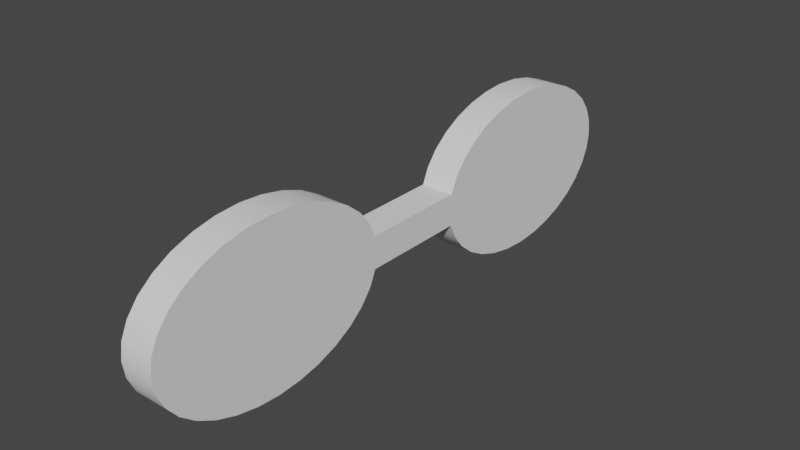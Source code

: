 # Source: MatrixBrille.blend  (saved by Blender 2.83.18; exported with 4.5.12 LTS)
import bpy
from mathutils import Matrix  # noqa: F401  (used for matrix-valued properties, if any)

bpy.ops.wm.read_factory_settings(use_empty=True)
scene = bpy.context.scene
scene.name = 'Scene'

# ---- collections
col_collection = bpy.data.collections.new('Collection'); scene.collection.children.link(col_collection)

# ---- world
world_world = bpy.data.worlds.new('World'); scene.world = world_world
world_world.use_nodes = True; world_world.node_tree.nodes.clear()
_N = world_world.node_tree.nodes; _L = world_world.node_tree.links
n0 = _N.new('ShaderNodeOutputWorld'); n0.name = 'World Output'; n0.location = (300, 300)
n1 = _N.new('ShaderNodeBackground'); n1.name = 'Background'; n1.location = (10, 300)
n1.inputs[0].default_value = (0.05088, 0.05088, 0.05088, 1.0)
_L.new(n1.outputs[0], n0.inputs[0])
n0.is_active_output = True
world_world.color = (0.05088, 0.05088, 0.05088)
world_world.use_sun_shadow = False
world_world.sun_shadow_jitter_overblur = 0.0

# ---- meshes
me_circle_002 = bpy.data.meshes.new('Circle.002')
me_circle_002.from_pydata([(-0.01549, 0.0374, -0.2171), (-0.0374, -0.01549, -0.2171), (-0.03366, -0.02249, -0.2171), (-0.02249, -0.03366, -0.2171), (-0.01549, -0.0374, -0.2171), (0.007898, -0.03971, -0.2171), (0.01549, -0.0374, -0.2171), (0.02249, -0.03366, -0.2171), (0.03366, -0.02249, -0.2171), (0.0374, -0.01549, -0.2171), (0.03971, -0.007898, -0.2171), (0.03366, 0.02249, -0.2171), (0.02863, 0.02863, -0.2171), (-0.01329, 0.03209, -0.3108), (-0.0193, 0.02888, -0.3108), (-0.02456, 0.02456, -0.3108), (-0.02888, 0.0193, -0.3108), (-0.03209, 0.01329, -0.3108), (-0.02888, -0.0193, -0.3108), (-8.126e-08, -0.03474, -0.3108), (0.006777, -0.03407, -0.3108), (0.01329, -0.03209, -0.3108), (0.02888, -0.0193, -0.3108), (0.02456, 0.02456, -0.3108), (0.0193, 0.02888, -0.3108), (0.01329, 0.03209, -0.3108), (0.006777, 0.03407, -0.3108), (-0.5043, 0.1776, -0.2171), (-0.539, 0.1741, -0.2171), (-0.5723, 0.164, -0.2171), (-0.6299, 0.1255, -0.2171), (-0.652, 0.09864, -0.2171), (-0.6684, 0.06795, -0.2171), (-0.6785, -0.03464, -0.2171), (-0.652, -0.09864, -0.2171), (-0.539, -0.1741, -0.2171), (-0.4697, -0.1741, -0.2171), (-0.4364, -0.164, -0.2171), (-0.4057, -0.1476, -0.2171), (-0.3788, -0.1255, -0.2171), (-0.3567, -0.09864, -0.2171), (-0.3302, 0.03464, -0.2171), (-0.3567, 0.09864, -0.2171), (-0.4364, 0.164, -0.2171), (-0.4697, 0.1741, -0.2171), (-0.5043, 0.04304, -0.3108), (-0.5283, 0.03578, -0.3108), (-0.5348, 0.03043, -0.3108), (-0.5474, 1.536e-08, -0.3108), (-0.5127, -0.04221, -0.3108), (-0.4641, -0.01478, -0.3108), (-0.4646, 0.01647, -0.3108), (-0.4739, 0.03043, -0.3108), (-0.4879, 0.03976, -0.3108), (-0.496, 0.04221, -0.3108), (-0.007898, 0.03971, -0.2171), (-2.936e-08, 0.04048, -0.2171), (-0.02249, 0.03366, -0.2171), (-0.02863, 0.02863, -0.2171), (-0.03366, 0.02249, -0.2171), (-0.0374, 0.01549, -0.2171), (-0.03773, 0.0144, -0.2171), (-0.03201, 0.01356, -0.3108), (-0.4641, 0.01478, -0.3108), (-0.03201, -0.01356, -0.3108), (-0.03773, -0.0144, -0.2171), (-0.02863, -0.02863, -0.2171), (-0.007898, -0.03971, -0.2171), (-4.416e-08, -0.04048, -0.2171), (0.02863, -0.02863, -0.2171), (0.04048, 2.665e-08, -0.2171), (0.03971, 0.007898, -0.2171), (0.0374, 0.01549, -0.2171), (0.02249, 0.03366, -0.2171), (0.01549, 0.0374, -0.2171), (0.007898, 0.03971, -0.2171), (-0.006777, 0.03407, -0.3108), (-1.453e-08, 0.03474, -0.3108), (-0.03209, -0.01329, -0.3108), (-0.02456, -0.02456, -0.3108), (-0.0193, -0.02888, -0.3108), (-0.01329, -0.03209, -0.3108), (-0.006777, -0.03407, -0.3108), (0.0193, -0.02888, -0.3108), (0.02456, -0.02456, -0.3108), (0.03209, -0.01329, -0.3108), (0.03407, -0.006777, -0.3108), (0.03474, 3.564e-08, -0.3108), (0.03407, 0.006777, -0.3108), (0.03209, 0.01329, -0.3108), (0.02888, 0.0193, -0.3108), (-0.3302, -0.03464, -0.2171), (-0.603, 0.1476, -0.2171), (-0.6785, 0.03464, -0.2171), (-0.6819, 5.751e-08, -0.2171), (-0.6684, -0.06795, -0.2171), (-0.6299, -0.1255, -0.2171), (-0.603, -0.1476, -0.2171), (-0.5723, -0.164, -0.2171), (-0.5043, -0.1776, -0.2171), (-0.3403, -0.06795, -0.2171), (-0.3403, 0.06795, -0.2171), (-0.3788, 0.1255, -0.2171), (-0.4057, 0.1476, -0.2171), (-0.5127, 0.04221, -0.3108), (-0.5208, 0.03976, -0.3108), (-0.5401, 0.02391, -0.3108), (-0.5441, 0.01647, -0.3108), (-0.5466, 0.008396, -0.3108), (-0.5466, -0.008396, -0.3108), (-0.5441, -0.01647, -0.3108), (-0.5401, -0.02391, -0.3108), (-0.5348, -0.03043, -0.3108), (-0.5283, -0.03578, -0.3108), (-0.5208, -0.03976, -0.3108), (-0.5043, -0.04304, -0.3108), (-0.496, -0.04221, -0.3108), (-0.4879, -0.03976, -0.3108), (-0.4804, -0.03578, -0.3108), (-0.4739, -0.03043, -0.3108), (-0.4686, -0.02391, -0.3108), (-0.4646, -0.01647, -0.3108), (-0.4686, 0.02391, -0.3108), (-0.4804, 0.03578, -0.3108), (-0.5117, 0.03688, -0.2171), (-0.5043, 0.0376, -0.2171), (-0.5187, 0.03474, -0.2171), (-0.5252, 0.03126, -0.2171), (-0.5309, 0.02659, -0.2171), (-0.5356, 0.02089, -0.2171), (-0.5391, 0.01439, -0.2171), (-0.5412, 0.007335, -0.2171), (-0.5419, -1.038e-07, -0.2171), (-0.5412, -0.007335, -0.2171), (-0.5391, -0.01439, -0.2171), (-0.5356, -0.02089, -0.2171), (-0.5309, -0.02659, -0.2171), (-0.5252, -0.03126, -0.2171), (-0.5187, -0.03474, -0.2171), (-0.5117, -0.03688, -0.2171), (-0.5043, -0.0376, -0.2171), (-0.497, -0.03688, -0.2171), (-0.49, -0.03474, -0.2171), (-0.4835, -0.03126, -0.2171), (-0.4778, -0.02659, -0.2171), (-0.4731, -0.02089, -0.2171), (-0.4696, -0.01439, -0.2171), (-0.4696, 0.01439, -0.2171), (-0.4695, -0.01398, -0.2171), (-0.4695, 0.01398, -0.2171), (-0.4731, 0.02089, -0.2171), (-0.4778, 0.02659, -0.2171), (-0.4835, 0.03126, -0.2171), (-0.49, 0.03474, -0.2171), (-0.497, 0.03688, -0.2171), (-0.5286, 0.1221, -0.2171), (-0.5043, 0.1245, -0.2171), (-0.552, 0.115, -0.2171), (-0.5735, 0.1035, -0.2171), (-0.5924, 0.08804, -0.2171), (-0.6079, 0.06917, -0.2171), (-0.6194, 0.04765, -0.2171), (-0.6265, 0.02429, -0.2171), (-0.6289, 1.204e-08, -0.2171), (-0.6265, -0.02429, -0.2171), (-0.6194, -0.04765, -0.2171), (-0.6079, -0.06917, -0.2171), (-0.5924, -0.08804, -0.2171), (-0.5735, -0.1035, -0.2171), (-0.552, -0.115, -0.2171), (-0.5286, -0.1221, -0.2171), (-0.5043, -0.1245, -0.2171), (-0.4801, -0.1221, -0.2171), (-0.4567, -0.115, -0.2171), (-0.4352, -0.1035, -0.2171), (-0.4163, -0.08804, -0.2171), (-0.4008, -0.06917, -0.2171), (-0.3893, -0.04765, -0.2171), (-0.383, -0.02681, -0.2171), (-0.3893, 0.04765, -0.2171), (-0.383, 0.02681, -0.2171), (-0.4008, 0.06917, -0.2171), (-0.4163, 0.08804, -0.2171), (-0.4352, 0.1035, -0.2171), (-0.4567, 0.115, -0.2171), (-0.4801, 0.1221, -0.2171), (-0.03464, 0.1741, -0.2171), (-9.524e-08, 0.1776, -0.2171), (-0.1255, 0.1255, -0.2171), (-0.09864, 0.1476, -0.2171), (-0.1476, 0.09864, -0.2171), (-0.164, 0.06795, -0.2171), (-0.1741, 0.03464, -0.2171), (-3.739e-08, -0.1776, -0.2171), (-0.03464, -0.1741, -0.2171), (0.1741, 0.03464, -0.2171), (0.1776, 1.714e-07, -0.2171), (0.164, 0.06795, -0.2171), (0.06795, 0.164, -0.2171), (0.09864, 0.1476, -0.2171), (0.03464, 0.1741, -0.2171), (-0.164, -0.06795, -0.2171), (-0.1741, -0.03464, -0.2171), (-0.1476, -0.09864, -0.2171), (-0.06795, -0.164, -0.2171), (-0.09864, -0.1476, -0.2171), (0.06795, -0.164, -0.2171), (0.03464, -0.1741, -0.2171), (0.09864, -0.1476, -0.2171), (0.164, -0.06795, -0.2171), (0.1476, -0.09864, -0.2171), (0.1741, -0.03464, -0.2171), (0.1255, 0.1255, -0.2171), (0.1476, 0.09864, -0.2171), (-0.06795, 0.164, -0.2171), (-0.1255, -0.1255, -0.2171), (0.1255, -0.1255, -0.2171), (-0.02532, 0.1273, -0.2171), (-7.145e-08, 0.1298, -0.2171), (-0.09176, 0.09176, -0.2171), (-0.07209, 0.1079, -0.2171), (-0.1079, 0.07209, -0.2171), (-0.1199, 0.04966, -0.2171), (-0.1266, 0.02758, -0.2171), (-3.739e-08, -0.1298, -0.2171), (-0.02532, -0.1273, -0.2171), (0.1273, 0.02532, -0.2171), (0.1298, 1.296e-07, -0.2171), (0.1199, 0.04966, -0.2171), (0.04966, 0.1199, -0.2171), (0.07209, 0.1079, -0.2171), (0.02532, 0.1273, -0.2171), (-0.1199, -0.04966, -0.2171), (-0.1266, -0.02758, -0.2171), (-0.1079, -0.07209, -0.2171), (-0.04966, -0.1199, -0.2171), (-0.07209, -0.1079, -0.2171), (0.04966, -0.1199, -0.2171), (0.02532, -0.1273, -0.2171), (0.07209, -0.1079, -0.2171), (0.1199, -0.04966, -0.2171), (0.1079, -0.07209, -0.2171), (0.1273, -0.02532, -0.2171), (0.09176, 0.09176, -0.2171), (0.1079, 0.07209, -0.2171), (-0.04966, 0.1199, -0.2171), (-0.09176, -0.09176, -0.2171), (0.09176, -0.09176, -0.2171), (-0.03464, 0.1741, -0.3108), (-9.311e-08, 0.1776, -0.3108), (-0.09864, -0.1476, -0.3108), (-0.1255, -0.1255, -0.3108), (-0.06795, -0.164, -0.3108), (-0.03464, -0.1741, -0.3108), (0.1255, -0.1255, -0.3108), (0.09864, -0.1476, -0.3108), (0.1741, -0.03464, -0.3108), (0.164, -0.06795, -0.3108), (0.1776, 1.673e-07, -0.3108), (0.1741, 0.03464, -0.3108), (0.164, 0.06795, -0.3108), (0.1476, 0.09864, -0.3108), (-0.09864, 0.1476, -0.3108), (-0.06795, 0.164, -0.3108), (-0.1255, 0.1255, -0.3108), (-0.1476, 0.09864, -0.3108), (-0.164, 0.06795, -0.3108), (0.03464, -0.1741, -0.3108), (-3.526e-08, -0.1776, -0.3108), (0.06795, -0.164, -0.3108), (0.09864, 0.1476, -0.3108), (0.1255, 0.1255, -0.3108), (0.06795, 0.164, -0.3108), (0.03464, 0.1741, -0.3108), (-0.1741, 0.03464, -0.3108), (-0.1741, -0.03464, -0.3108), (-0.164, -0.06795, -0.3108), (-0.1476, -0.09864, -0.3108), (0.1476, -0.09864, -0.3108), (-0.02607, 0.1311, -0.3108), (-7.173e-08, 0.1336, -0.3108), (-0.07424, -0.1111, -0.3108), (-0.09449, -0.09449, -0.3108), (-0.05114, -0.1235, -0.3108), (-0.02607, -0.1311, -0.3108), (0.09449, -0.09449, -0.3108), (0.07424, -0.1111, -0.3108), (0.1311, -0.02607, -0.3108), (0.1235, -0.05114, -0.3108), (0.1336, 1.295e-07, -0.3108), (0.1311, 0.02607, -0.3108), (0.1235, 0.05114, -0.3108), (0.1111, 0.07424, -0.3108), (-0.07424, 0.1111, -0.3108), (-0.05114, 0.1235, -0.3108), (-0.09449, 0.09449, -0.3108), (-0.1111, 0.07424, -0.3108), (-0.1235, 0.05114, -0.3108), (0.02607, -0.1311, -0.3108), (-3.46e-08, -0.1336, -0.3108), (0.05114, -0.1235, -0.3108), (0.07424, 0.1111, -0.3108), (0.09449, 0.09449, -0.3108), (0.05113, 0.1235, -0.3108), (0.02607, 0.1311, -0.3108), (-0.1304, 0.02815, -0.3108), (-0.1304, -0.02815, -0.3108), (-0.1235, -0.05114, -0.3108), (-0.1111, -0.07424, -0.3108), (0.1111, -0.07424, -0.3108), (-0.5723, 0.164, -0.3108), (-0.539, 0.1741, -0.3108), (-0.6684, 0.06795, -0.3108), (-0.652, 0.09864, -0.3108), (-0.6785, 0.03464, -0.3108), (-0.6684, -0.06795, -0.3108), (-0.6785, -0.03464, -0.3108), (-0.652, -0.09864, -0.3108), (-0.6299, -0.1255, -0.3108), (-0.603, -0.1476, -0.3108), (-0.5723, -0.164, -0.3108), (-0.4697, -0.1741, -0.3108), (-0.5043, -0.1776, -0.3108), (-0.4364, -0.164, -0.3108), (-0.4057, -0.1476, -0.3108), (-0.3788, -0.1255, -0.3108), (-0.3567, -0.09864, -0.3108), (-0.3403, -0.06795, -0.3108), (-0.3403, 0.06795, -0.3108), (-0.3302, 0.03464, -0.3108), (-0.5043, 0.1776, -0.3108), (-0.4697, 0.1741, -0.3108), (-0.6299, 0.1255, -0.3108), (-0.603, 0.1476, -0.3108), (-0.4364, 0.164, -0.3108), (-0.6819, 5.341e-08, -0.3108), (-0.539, -0.1741, -0.3108), (-0.3302, -0.03464, -0.3108), (-0.3567, 0.09864, -0.3108), (-0.3788, 0.1255, -0.3108), (-0.4057, 0.1476, -0.3108), (-0.5536, 0.119, -0.3108), (-0.5295, 0.1263, -0.3108), (-0.6234, 0.0493, -0.3108), (-0.6115, 0.07157, -0.3108), (-0.6307, 0.02513, -0.3108), (-0.6234, -0.0493, -0.3108), (-0.6307, -0.02513, -0.3108), (-0.6115, -0.07157, -0.3108), (-0.5954, -0.09109, -0.3108), (-0.5759, -0.1071, -0.3108), (-0.5536, -0.119, -0.3108), (-0.4792, -0.1263, -0.3108), (-0.5043, -0.1288, -0.3108), (-0.4551, -0.119, -0.3108), (-0.4328, -0.1071, -0.3108), (-0.4133, -0.09109, -0.3108), (-0.3972, -0.07157, -0.3108), (-0.3853, -0.0493, -0.3108), (-0.3853, 0.0493, -0.3108), (-0.3787, 0.02744, -0.3108), (-0.5043, 0.1288, -0.3108), (-0.4792, 0.1263, -0.3108), (-0.5954, 0.09109, -0.3108), (-0.5759, 0.1071, -0.3108), (-0.4551, 0.119, -0.3108), (-0.6332, 1.182e-08, -0.3108), (-0.5295, -0.1263, -0.3108), (-0.3787, -0.02744, -0.3108), (-0.3972, 0.07157, -0.3108), (-0.4133, 0.09109, -0.3108), (-0.4328, 0.1071, -0.3108), (-0.01261, 0.06337, -0.2171), (-4.462e-08, 0.06461, -0.2171), (-0.04569, 0.04569, -0.2171), (-0.0359, 0.05372, -0.2171), (-0.05372, 0.0359, -0.2171), (-0.0597, 0.02473, -0.2171), (-0.06175, 0.01797, -0.2171), (-4.227e-08, -0.06461, -0.2171), (-0.01261, -0.06337, -0.2171), (0.06337, 0.01261, -0.2171), (0.06461, 5.203e-08, -0.2171), (0.0597, 0.02473, -0.2171), (0.02473, 0.0597, -0.2171), (0.0359, 0.05372, -0.2171), (0.01261, 0.06337, -0.2171), (-0.0597, -0.02473, -0.2171), (-0.06175, -0.01797, -0.2171), (-0.05372, -0.0359, -0.2171), (-0.02473, -0.0597, -0.2171), (-0.0359, -0.05372, -0.2171), (0.02473, -0.0597, -0.2171), (0.01261, -0.06337, -0.2171), (0.0359, -0.05372, -0.2171), (0.0597, -0.02473, -0.2171), (0.05372, -0.0359, -0.2171), (0.06337, -0.01261, -0.2171), (0.04569, 0.04569, -0.2171), (0.05372, 0.0359, -0.2171), (-0.02473, 0.0597, -0.2171), (-0.04569, -0.04569, -0.2171), (0.04569, -0.04569, -0.2171), (-0.5194, 0.07588, -0.2171), (-0.5043, 0.07737, -0.2171), (-0.534, 0.07148, -0.2171), (-0.5473, 0.06433, -0.2171), (-0.5591, 0.05471, -0.2171), (-0.5687, 0.04298, -0.2171), (-0.5758, 0.02961, -0.2171), (-0.5802, 0.01509, -0.2171), (-0.5817, -4.143e-08, -0.2171), (-0.5802, -0.01509, -0.2171), (-0.5758, -0.02961, -0.2171), (-0.5687, -0.04298, -0.2171), (-0.5591, -0.05471, -0.2171), (-0.5473, -0.06433, -0.2171), (-0.534, -0.07148, -0.2171), (-0.5194, -0.07588, -0.2171), (-0.5043, -0.07737, -0.2171), (-0.4893, -0.07588, -0.2171), (-0.4747, -0.07148, -0.2171), (-0.4614, -0.06433, -0.2171), (-0.4496, -0.05471, -0.2171), (-0.44, -0.04298, -0.2171), (-0.4329, -0.02961, -0.2171), (-0.4299, -0.01985, -0.2171), (-0.4329, 0.02961, -0.2171), (-0.4299, 0.01985, -0.2171), (-0.44, 0.04298, -0.2171), (-0.4496, 0.05471, -0.2171), (-0.4614, 0.06433, -0.2171), (-0.4747, 0.07148, -0.2171), (-0.4893, 0.07588, -0.2171), (-0.01429, 0.07185, -0.3108), (-4.756e-08, 0.07326, -0.3108), (-0.0407, -0.06091, -0.3108), (-0.0518, -0.0518, -0.3108), (-0.02803, -0.06768, -0.3108), (-0.01429, -0.07185, -0.3108), (0.0518, -0.0518, -0.3108), (0.0407, -0.06091, -0.3108), (0.07185, -0.01429, -0.3108), (0.06768, -0.02803, -0.3108), (0.07326, 7.688e-08, -0.3108), (0.07185, 0.01429, -0.3108), (0.06768, 0.02803, -0.3108), (0.06091, 0.0407, -0.3108), (-0.0407, 0.06091, -0.3108), (-0.02803, 0.06768, -0.3108), (-0.0518, 0.0518, -0.3108), (-0.06091, 0.0407, -0.3108), (-0.06768, 0.02803, -0.3108), (0.01429, -0.07185, -0.3108), (-5.516e-08, -0.07326, -0.3108), (0.02803, -0.06768, -0.3108), (0.0407, 0.06091, -0.3108), (0.0518, 0.0518, -0.3108), (0.02803, 0.06768, -0.3108), (0.01429, 0.07185, -0.3108), (-0.07035, 0.01924, -0.3108), (-0.07035, -0.01924, -0.3108), (-0.06768, -0.02803, -0.3108), (-0.06091, -0.0407, -0.3108), (0.06091, -0.0407, -0.3108), (-0.5299, 0.0617, -0.3108), (-0.5174, 0.0655, -0.3108), (-0.566, 0.02556, -0.3108), (-0.5599, 0.0371, -0.3108), (-0.5699, 0.01303, -0.3108), (-0.566, -0.02556, -0.3108), (-0.5699, -0.01303, -0.3108), (-0.5599, -0.0371, -0.3108), (-0.5516, -0.04722, -0.3108), (-0.5415, -0.05553, -0.3108), (-0.5299, -0.0617, -0.3108), (-0.4913, -0.0655, -0.3108), (-0.5043, -0.06679, -0.3108), (-0.4788, -0.0617, -0.3108), (-0.4672, -0.05553, -0.3108), (-0.4571, -0.04722, -0.3108), (-0.4488, -0.0371, -0.3108), (-0.4426, -0.02556, -0.3108), (-0.4426, 0.02556, -0.3108), (-0.4404, 0.01829, -0.3108), (-0.5043, 0.06679, -0.3108), (-0.4913, 0.0655, -0.3108), (-0.5516, 0.04722, -0.3108), (-0.5415, 0.05553, -0.3108), (-0.4788, 0.0617, -0.3108), (-0.5711, 1.669e-08, -0.3108), (-0.5174, -0.0655, -0.3108), (-0.4404, -0.01829, -0.3108), (-0.4488, 0.0371, -0.3108), (-0.4571, 0.04722, -0.3108), (-0.4672, 0.05553, -0.3108), (-0.03464, 0.1741, -0.2171), (-9.524e-08, 0.1776, -0.2171), (-0.1255, 0.1255, -0.2171), (-0.09864, 0.1476, -0.2171), (-0.1476, 0.09864, -0.2171), (-0.164, 0.06795, -0.2171), (-0.1741, 0.03464, -0.2171), (-0.1741, 0.03464, -0.2171), (-3.739e-08, -0.1776, -0.2171), (-0.03464, -0.1741, -0.2171), (0.1741, 0.03464, -0.2171), (0.1776, 1.714e-07, -0.2171), (0.164, 0.06795, -0.2171), (0.06795, 0.164, -0.2171), (0.09864, 0.1476, -0.2171), (0.03464, 0.1741, -0.2171), (-0.03464, 0.1741, -0.3108), (-9.311e-08, 0.1776, -0.3108), (-0.09864, -0.1476, -0.3108), (-0.1255, -0.1255, -0.3108), (-0.06795, -0.164, -0.3108), (-0.03464, -0.1741, -0.3108), (0.1255, -0.1255, -0.3108), (0.09864, -0.1476, -0.3108), (0.1741, -0.03464, -0.3108), (0.164, -0.06795, -0.3108), (0.1776, 1.673e-07, -0.3108), (0.1741, 0.03464, -0.3108), (0.164, 0.06795, -0.3108), (0.1476, 0.09864, -0.3108), (-0.5723, 0.164, -0.3108), (-0.539, 0.1741, -0.3108), (-0.6684, 0.06795, -0.3108), (-0.652, 0.09864, -0.3108), (-0.6785, 0.03464, -0.3108), (-0.6684, -0.06795, -0.3108), (-0.6785, -0.03464, -0.3108), (-0.652, -0.09864, -0.3108), (-0.6299, -0.1255, -0.3108), (-0.603, -0.1476, -0.3108), (-0.5723, -0.164, -0.3108), (-0.4697, -0.1741, -0.3108), (-0.5043, -0.1776, -0.3108), (-0.4364, -0.164, -0.3108), (-0.4057, -0.1476, -0.3108), (-0.3788, -0.1255, -0.3108), (-0.3567, -0.09864, -0.3108), (-0.3403, -0.06795, -0.3108), (-0.3403, 0.06795, -0.3108), (-0.3302, 0.03464, -0.3108), (-0.3302, 0.03464, -0.3108), (-0.164, -0.06795, -0.2171), (-0.1741, -0.03464, -0.2171), (-0.1741, -0.03464, -0.2171), (-0.1476, -0.09864, -0.2171), (-0.06795, -0.164, -0.2171), (-0.09864, -0.1476, -0.2171), (0.06795, -0.164, -0.2171), (0.03464, -0.1741, -0.2171), (0.09864, -0.1476, -0.2171), (0.164, -0.06795, -0.2171), (0.1476, -0.09864, -0.2171), (0.1741, -0.03464, -0.2171), (0.1255, 0.1255, -0.2171), (0.1476, 0.09864, -0.2171), (-0.09864, 0.1476, -0.3108), (-0.06795, 0.164, -0.3108), (-0.1255, 0.1255, -0.3108), (-0.1476, 0.09864, -0.3108), (-0.164, 0.06795, -0.3108), (0.03464, -0.1741, -0.3108), (-3.526e-08, -0.1776, -0.3108), (0.06795, -0.164, -0.3108), (0.09864, 0.1476, -0.3108), (0.1255, 0.1255, -0.3108), (0.06795, 0.164, -0.3108), (0.03464, 0.1741, -0.3108), (-0.539, 0.1741, -0.2171), (-0.5043, 0.1776, -0.2171), (-0.5723, 0.164, -0.2171), (-0.4697, 0.1741, -0.2171), (-0.652, 0.09864, -0.2171), (-0.6299, 0.1255, -0.2171), (-0.6684, 0.06795, -0.2171), (-0.4364, -0.164, -0.2171), (-0.4697, -0.1741, -0.2171), (-0.4057, -0.1476, -0.2171), (-0.3788, -0.1255, -0.2171), (-0.3567, -0.09864, -0.2171), (-0.4364, 0.164, -0.2171), (-0.5043, 0.1776, -0.3108), (-0.4697, 0.1741, -0.3108), (-0.6299, 0.1255, -0.3108), (-0.603, 0.1476, -0.3108), (-0.4364, 0.164, -0.3108), (-0.6819, 5.751e-08, -0.2171), (-0.6785, 0.03464, -0.2171), (-0.603, -0.1476, -0.2171), (-0.6299, -0.1255, -0.2171), (-0.5723, -0.164, -0.2171), (-0.3302, -0.03464, -0.2171), (-0.3302, -0.03464, -0.2171), (-0.3403, -0.06795, -0.2171), (-0.4057, 0.1476, -0.2171), (-0.3788, 0.1255, -0.2171), (-0.06795, 0.164, -0.2171), (-0.1741, 0.03464, -0.3108), (-0.1741, 0.03464, -0.3108), (-0.1741, -0.03464, -0.3108), (-0.1741, -0.03464, -0.3108), (-0.3302, -0.03464, -0.3108), (-0.3302, -0.03464, -0.3108), (-0.1255, -0.1255, -0.2171), (0.1255, -0.1255, -0.2171), (-0.164, -0.06795, -0.3108), (-0.1476, -0.09864, -0.3108), (0.1476, -0.09864, -0.3108), (-0.6819, 5.341e-08, -0.3108), (-0.539, -0.1741, -0.3108), (-0.3567, 0.09864, -0.3108), (-0.3788, 0.1255, -0.3108), (-0.4057, 0.1476, -0.3108), (-0.3302, 0.03464, -0.2171), (-0.3302, 0.03464, -0.2171), (-0.603, 0.1476, -0.2171), (-0.6785, -0.03464, -0.2171), (-0.6684, -0.06795, -0.2171), (-0.652, -0.09864, -0.2171), (-0.539, -0.1741, -0.2171), (-0.5043, -0.1776, -0.2171), (-0.3403, 0.06795, -0.2171), (-0.3567, 0.09864, -0.2171), (-0.03201, -0.01356, -0.3108), (-0.03201, 0.01356, -0.3108), (-0.06768, 0.02803, -0.3108), (-0.03209, 0.01329, -0.3108), (-0.07035, -0.01924, -0.3108), (-0.03209, -0.01329, -0.3108)], [], [(17, 628, 633), (551, 552, 514), (496, 497, 513), (559, 560, 261), (505, 551, 516), (601, 496, 512), (510, 559, 570), (504, 505, 253), (499, 601, 562), (509, 510, 270), (554, 504, 268), (498, 499, 262), (511, 509, 272), (553, 554, 566), (500, 498, 563), (497, 511, 572), (555, 553, 568), (501, 500, 265), (609, 555, 519), (502, 501, 565), (557, 609, 518), (603, 604, 606), (557, 612, 521), (597, 549, 503), (209, 521, 520), (547, 548, 605), (507, 558, 520), (550, 547, 610), (506, 507, 522), (608, 550, 611), (508, 506, 259), (552, 608, 515), (560, 508, 524), (135, 148, 131), (110, 50, 112), (595, 593, 319), (573, 574, 586), (600, 627, 338), (624, 595, 536), (575, 573, 527), (599, 600, 616), (99, 624, 614), (92, 575, 526), (585, 599, 340), (581, 99, 322), (578, 92, 589), (576, 585, 590), (580, 581, 321), (577, 578, 588), (574, 576, 587), (582, 580, 539), (579, 577, 529), (583, 582, 324), (592, 579, 528), (584, 583, 541), (591, 592, 314), (584, 326, 543), (621, 591, 613), (598, 543, 607), (95, 621, 532), (623, 95, 531), (594, 623, 317), (101, 619, 545), (593, 594, 534), (627, 101, 544), (337, 275, 202), (192, 602, 546), (155, 156, 27), (157, 155, 28), (158, 157, 29), (159, 158, 620), (160, 159, 30), (160, 31, 32), (162, 161, 32), (162, 93, 94), (164, 163, 94), (164, 33, 622), (166, 165, 622), (167, 166, 34), (168, 167, 96), (168, 97, 98), (169, 98, 35), (171, 170, 35), (172, 171, 625), (172, 36, 37), (174, 173, 37), (174, 38, 39), (175, 39, 40), (176, 40, 100), (178, 177, 100), (180, 178, 597), (180, 618, 626), (181, 179, 626), (181, 42, 102), (183, 182, 102), (184, 183, 103), (184, 43, 44), (156, 185, 44), (404, 156, 155), (405, 403, 155), (405, 157, 158), (407, 406, 158), (408, 407, 159), (408, 160, 161), (409, 161, 162), (411, 410, 162), (412, 411, 163), (412, 164, 165), (414, 413, 165), (415, 414, 166), (416, 415, 167), (416, 168, 169), (418, 417, 169), (419, 418, 170), (420, 419, 171), (420, 172, 173), (422, 421, 173), (423, 422, 174), (423, 175, 176), (425, 424, 176), (426, 425, 177), (428, 180, 179), (429, 427, 179), (429, 181, 182), (431, 430, 182), (432, 431, 183), (432, 184, 185), (404, 433, 185), (428, 426, 178), (6, 65, 68), (218, 187, 186), (220, 189, 188), (221, 219, 188), (221, 190, 191), (223, 222, 191), (224, 225, 194), (226, 227, 196), (226, 195, 197), (229, 230, 199), (229, 198, 200), (218, 231, 200), (233, 549, 201), (232, 201, 203), (236, 205, 204), (238, 207, 206), (239, 237, 206), (241, 210, 556), (242, 240, 556), (244, 213, 212), (245, 217, 186), (245, 214, 189), (234, 203, 215), (236, 246, 215), (225, 235, 204), (238, 224, 193), (247, 239, 208), (241, 247, 216), (242, 211, 196), (244, 228, 197), (230, 243, 212), (233, 223, 503), (372, 373, 218), (374, 375, 220), (376, 374, 219), (376, 221, 222), (378, 377, 222), (379, 380, 225), (381, 382, 227), (381, 226, 228), (384, 385, 230), (386, 384, 229), (373, 386, 231), (388, 233, 232), (389, 387, 232), (390, 391, 236), (393, 238, 237), (394, 392, 237), (396, 241, 240), (397, 395, 240), (399, 244, 243), (400, 372, 217), (375, 400, 245), (389, 234, 246), (391, 401, 246), (390, 235, 225), (393, 379, 224), (394, 239, 247), (396, 402, 247), (397, 242, 227), (399, 383, 228), (385, 398, 243), (388, 378, 223), (280, 279, 248), (282, 281, 250), (281, 283, 252), (284, 517, 252), (286, 285, 254), (287, 256, 257), (287, 289, 258), (290, 523, 258), (290, 291, 260), (292, 525, 260), (293, 561, 263), (293, 295, 264), (296, 564, 264), (296, 297, 266), (298, 267, 567), (298, 300, 269), (301, 569, 271), (303, 571, 569), (303, 304, 273), (279, 294, 263), (305, 603, 266), (306, 604, 603), (306, 307, 276), (307, 308, 277), (308, 282, 251), (284, 299, 567), (286, 255, 269), (309, 278, 254), (309, 288, 257), (292, 302, 271), (280, 249, 273), (435, 434, 279), (437, 436, 281), (436, 438, 283), (439, 284, 283), (441, 440, 285), (442, 287, 288), (442, 444, 289), (445, 290, 289), (445, 446, 291), (447, 292, 291), (449, 448, 293), (448, 450, 295), (451, 296, 295), (451, 630, 297), (454, 453, 298), (453, 455, 300), (456, 301, 302), (456, 458, 303), (458, 459, 304), (449, 294, 279), (460, 305, 297), (632, 306, 305), (632, 462, 307), (462, 463, 308), (463, 437, 282), (439, 454, 299), (441, 286, 300), (440, 464, 309), (464, 443, 288), (447, 457, 302), (435, 280, 304), (342, 341, 310), (344, 343, 312), (345, 530, 312), (347, 346, 315), (348, 533, 315), (348, 349, 318), (350, 535, 318), (350, 351, 320), (352, 537, 538), (352, 354, 323), (355, 540, 323), (355, 356, 325), (357, 542, 325), (357, 358, 327), (360, 359, 328), (362, 361, 330), (364, 363, 332), (365, 362, 331), (361, 342, 311), (341, 364, 333), (344, 313, 332), (345, 366, 335), (347, 316, 335), (367, 336, 320), (353, 538, 336), (368, 606, 327), (368, 360, 329), (369, 615, 328), (369, 370, 339), (371, 617, 339), (371, 365, 334), (466, 465, 341), (468, 467, 343), (469, 345, 343), (470, 346, 347), (472, 348, 346), (472, 473, 349), (473, 474, 350), (474, 475, 351), (477, 476, 352), (476, 478, 354), (479, 355, 354), (479, 480, 356), (481, 357, 356), (481, 482, 358), (484, 483, 359), (485, 361, 362), (488, 487, 363), (489, 486, 362), (485, 466, 342), (488, 364, 341), (468, 344, 363), (469, 490, 366), (490, 471, 347), (491, 367, 351), (491, 477, 353), (492, 368, 358), (492, 484, 360), (483, 493, 369), (493, 494, 370), (495, 371, 370), (489, 365, 371), (56, 373, 372), (58, 57, 375), (59, 58, 374), (59, 376, 377), (61, 60, 377), (68, 67, 380), (71, 70, 382), (71, 381, 383), (73, 385, 384), (75, 74, 384), (56, 75, 386), (65, 388, 387), (2, 1, 387), (4, 3, 391), (5, 393, 392), (7, 6, 392), (8, 396, 395), (10, 9, 395), (11, 399, 398), (0, 55, 372), (0, 400, 375), (2, 389, 401), (3, 66, 401), (67, 4, 390), (68, 379, 393), (7, 394, 402), (8, 69, 402), (10, 397, 382), (11, 72, 383), (73, 12, 398), (61, 378, 388), (125, 404, 403), (126, 124, 403), (126, 405, 406), (128, 127, 406), (129, 128, 407), (129, 408, 409), (131, 130, 409), (132, 131, 410), (133, 132, 411), (133, 412, 413), (135, 134, 413), (136, 135, 414), (137, 136, 415), (137, 416, 417), (139, 138, 417), (140, 139, 418), (141, 140, 419), (141, 420, 421), (142, 421, 422), (144, 143, 422), (145, 144, 423), (145, 424, 425), (148, 146, 425), (149, 428, 427), (150, 147, 427), (150, 429, 430), (152, 151, 430), (153, 152, 431), (153, 432, 433), (125, 154, 433), (149, 148, 426), (77, 76, 434), (80, 436, 437), (80, 81, 438), (82, 439, 438), (83, 84, 440), (86, 442, 443), (86, 87, 444), (88, 445, 444), (88, 89, 446), (90, 447, 446), (14, 448, 449), (14, 15, 450), (15, 16, 451), (16, 631, 630), (20, 453, 454), (20, 21, 455), (24, 456, 457), (24, 25, 458), (25, 26, 459), (13, 449, 434), (62, 460, 630), (64, 632, 460), (78, 462, 632), (18, 463, 462), (18, 79, 437), (82, 19, 454), (83, 441, 455), (22, 464, 440), (22, 85, 443), (90, 23, 457), (77, 435, 459), (105, 465, 466), (106, 107, 467), (107, 108, 469), (110, 470, 471), (110, 111, 472), (112, 473, 472), (112, 113, 474), (113, 114, 475), (115, 116, 476), (116, 117, 478), (118, 479, 478), (118, 119, 480), (120, 481, 480), (120, 121, 482), (63, 51, 483), (45, 485, 486), (47, 487, 488), (53, 54, 486), (45, 104, 466), (105, 46, 488), (47, 106, 468), (48, 490, 469), (48, 109, 471), (49, 491, 475), (49, 115, 477), (50, 492, 482), (50, 63, 484), (51, 122, 493), (52, 494, 493), (123, 495, 494), (123, 53, 489), (77, 26, 76), (76, 26, 13), (13, 631, 14), (14, 631, 15), (15, 631, 16), (24, 26, 25), (90, 88, 23), (23, 88, 24), (88, 90, 89), (86, 88, 87), (22, 88, 85), (85, 88, 86), (83, 22, 84), (20, 83, 21), (82, 20, 19), (80, 20, 81), (81, 20, 82), (18, 78, 79), (79, 78, 80), (20, 80, 83), (83, 80, 22), (24, 13, 26), (24, 631, 13), (22, 631, 88), (88, 631, 24), (78, 631, 80), (80, 631, 22), (17, 629, 628), (551, 514, 516), (496, 513, 512), (559, 261, 570), (505, 516, 253), (601, 512, 562), (510, 570, 270), (504, 253, 268), (499, 562, 262), (509, 270, 272), (554, 268, 566), (498, 262, 563), (511, 272, 572), (553, 566, 568), (500, 563, 265), (497, 572, 513), (555, 568, 519), (501, 265, 565), (609, 519, 518), (502, 565, 274), (557, 518, 612), (603, 606, 329), (557, 521, 209), (597, 503, 618), (209, 520, 558), (547, 605, 610), (507, 520, 522), (550, 610, 611), (506, 522, 259), (608, 611, 515), (508, 259, 524), (552, 515, 514), (560, 524, 261), (126, 127, 124), (124, 127, 125), (125, 153, 154), (153, 149, 152), (152, 149, 151), (151, 149, 150), (150, 149, 147), (149, 131, 148), (148, 145, 146), (145, 148, 144), (144, 148, 143), (143, 148, 142), (142, 148, 141), (141, 139, 140), (139, 137, 138), (137, 135, 136), (135, 131, 134), (134, 131, 133), (133, 131, 132), (131, 127, 130), (130, 127, 129), (129, 127, 128), (125, 149, 153), (127, 131, 149), (141, 148, 139), (139, 148, 137), (137, 148, 135), (127, 149, 125), (45, 63, 104), (104, 63, 105), (105, 47, 46), (47, 107, 106), (107, 48, 108), (48, 110, 109), (110, 112, 111), (112, 114, 113), (114, 50, 49), (49, 50, 115), (115, 50, 116), (116, 50, 117), (117, 50, 118), (118, 50, 119), (119, 50, 120), (120, 50, 121), (50, 110, 63), (114, 112, 50), (63, 122, 51), (122, 63, 52), (52, 63, 123), (123, 63, 53), (53, 63, 54), (54, 63, 45), (105, 63, 47), (47, 63, 107), (107, 63, 48), (48, 63, 110), (595, 319, 536), (573, 586, 527), (600, 338, 616), (624, 536, 614), (575, 527, 526), (599, 616, 340), (99, 614, 322), (92, 526, 589), (585, 340, 590), (581, 322, 321), (578, 589, 588), (576, 590, 587), (580, 321, 539), (577, 588, 529), (574, 587, 586), (582, 539, 324), (579, 529, 528), (583, 324, 541), (592, 528, 314), (584, 541, 326), (591, 314, 613), (584, 543, 598), (621, 613, 532), (598, 607, 596), (95, 532, 531), (623, 531, 317), (594, 317, 534), (101, 545, 544), (593, 534, 319), (627, 544, 338), (337, 202, 91), (192, 546, 41), (155, 27, 28), (157, 28, 29), (158, 29, 620), (159, 620, 30), (160, 30, 31), (160, 32, 161), (162, 32, 93), (162, 94, 163), (164, 94, 33), (164, 622, 165), (166, 622, 34), (167, 34, 96), (168, 96, 97), (168, 98, 169), (169, 35, 170), (171, 35, 625), (172, 625, 36), (172, 37, 173), (174, 37, 38), (174, 39, 175), (175, 40, 176), (176, 100, 177), (178, 100, 597), (180, 597, 618), (180, 626, 179), (181, 626, 42), (181, 102, 182), (183, 102, 103), (184, 103, 43), (184, 44, 185), (156, 44, 27), (404, 155, 403), (405, 155, 157), (405, 158, 406), (407, 158, 159), (408, 159, 160), (408, 161, 409), (409, 162, 410), (411, 162, 163), (412, 163, 164), (412, 165, 413), (414, 165, 166), (415, 166, 167), (416, 167, 168), (416, 169, 417), (418, 169, 170), (419, 170, 171), (420, 171, 172), (420, 173, 421), (422, 173, 174), (423, 174, 175), (423, 176, 424), (425, 176, 177), (426, 177, 178), (428, 179, 427), (429, 179, 181), (429, 182, 430), (431, 182, 183), (432, 183, 184), (432, 185, 433), (404, 185, 156), (428, 178, 180), (0, 61, 55), (55, 61, 56), (56, 74, 75), (74, 12, 73), (12, 72, 11), (72, 70, 71), (70, 9, 10), (9, 69, 8), (69, 6, 7), (6, 68, 5), (68, 65, 67), (67, 65, 4), (4, 65, 3), (3, 65, 66), (66, 65, 2), (2, 65, 1), (65, 70, 61), (61, 59, 60), (59, 61, 58), (58, 61, 57), (57, 61, 0), (56, 61, 74), (74, 61, 12), (12, 61, 72), (72, 61, 70), (70, 65, 9), (9, 65, 69), (69, 65, 6), (218, 186, 217), (220, 188, 219), (221, 188, 190), (221, 191, 222), (223, 191, 503), (224, 194, 193), (226, 196, 195), (226, 197, 228), (229, 199, 198), (229, 200, 231), (218, 200, 187), (233, 201, 232), (232, 203, 234), (236, 204, 235), (238, 206, 237), (239, 206, 208), (241, 556, 240), (242, 556, 211), (244, 212, 243), (245, 186, 214), (245, 189, 220), (234, 215, 246), (236, 215, 205), (225, 204, 194), (238, 193, 207), (247, 208, 216), (241, 216, 210), (242, 196, 227), (244, 197, 213), (230, 212, 199), (233, 503, 549), (372, 218, 217), (374, 220, 219), (376, 219, 221), (376, 222, 377), (378, 222, 223), (379, 225, 224), (381, 227, 226), (381, 228, 383), (384, 230, 229), (386, 229, 231), (373, 231, 218), (388, 232, 387), (389, 232, 234), (390, 236, 235), (393, 237, 392), (394, 237, 239), (396, 240, 395), (397, 240, 242), (399, 243, 398), (400, 217, 245), (375, 245, 220), (389, 246, 401), (391, 246, 236), (390, 225, 380), (393, 224, 238), (394, 247, 402), (396, 247, 241), (397, 227, 382), (399, 228, 244), (385, 243, 230), (388, 223, 233), (280, 248, 249), (282, 250, 251), (281, 252, 250), (284, 252, 283), (286, 254, 255), (287, 257, 288), (287, 258, 256), (290, 258, 289), (290, 260, 523), (292, 260, 291), (293, 263, 294), (293, 264, 561), (296, 264, 295), (296, 266, 564), (298, 567, 299), (298, 269, 267), (301, 271, 302), (303, 569, 301), (303, 273, 571), (279, 263, 248), (305, 266, 297), (306, 603, 305), (306, 276, 604), (307, 277, 276), (308, 251, 277), (284, 567, 517), (286, 269, 300), (309, 254, 285), (309, 257, 278), (292, 271, 525), (280, 273, 304), (435, 279, 280), (437, 281, 282), (436, 283, 281), (439, 283, 438), (441, 285, 286), (442, 288, 443), (442, 289, 287), (445, 289, 444), (445, 291, 290), (447, 291, 446), (449, 293, 294), (448, 295, 293), (451, 295, 450), (451, 297, 296), (454, 298, 299), (453, 300, 298), (456, 302, 457), (456, 303, 301), (458, 304, 303), (449, 279, 434), (460, 297, 630), (632, 305, 460), (632, 307, 306), (462, 308, 307), (463, 282, 308), (439, 299, 284), (441, 300, 455), (440, 309, 285), (464, 288, 309), (447, 302, 292), (435, 304, 459), (342, 310, 311), (344, 312, 313), (345, 312, 343), (347, 315, 316), (348, 315, 346), (348, 318, 533), (350, 318, 349), (350, 320, 535), (352, 538, 353), (352, 323, 537), (355, 323, 354), (355, 325, 540), (357, 325, 356), (357, 327, 542), (360, 328, 329), (362, 330, 331), (364, 332, 333), (365, 331, 334), (361, 311, 330), (341, 333, 310), (344, 332, 363), (345, 335, 530), (347, 335, 366), (367, 320, 351), (353, 336, 367), (368, 327, 358), (368, 329, 606), (369, 328, 359), (369, 339, 615), (371, 339, 370), (371, 334, 617), (466, 341, 342), (468, 343, 344), (469, 343, 467), (470, 347, 471), (472, 346, 470), (472, 349, 348), (473, 350, 349), (474, 351, 350), (477, 352, 353), (476, 354, 352), (479, 354, 478), (479, 356, 355), (481, 356, 480), (481, 358, 357), (484, 359, 360), (485, 362, 486), (488, 363, 364), (489, 362, 365), (485, 342, 361), (488, 341, 465), (468, 363, 487), (469, 366, 345), (490, 347, 366), (491, 351, 475), (491, 353, 367), (492, 358, 482), (492, 360, 368), (483, 369, 359), (493, 370, 369), (495, 370, 494), (489, 371, 495), (56, 372, 55), (58, 375, 374), (59, 374, 376), (59, 377, 60), (61, 377, 378), (68, 380, 379), (71, 382, 381), (71, 383, 72), (73, 384, 74), (75, 384, 386), (56, 386, 373), (65, 387, 1), (2, 387, 389), (4, 391, 390), (5, 392, 6), (7, 392, 394), (8, 395, 9), (10, 395, 397), (11, 398, 12), (0, 372, 400), (0, 375, 57), (2, 401, 66), (3, 401, 391), (67, 390, 380), (68, 393, 5), (7, 402, 69), (8, 402, 396), (10, 382, 70), (11, 383, 399), (73, 398, 385), (61, 388, 65), (125, 403, 124), (126, 403, 405), (126, 406, 127), (128, 406, 407), (129, 407, 408), (129, 409, 130), (131, 409, 410), (132, 410, 411), (133, 411, 412), (133, 413, 134), (135, 413, 414), (136, 414, 415), (137, 415, 416), (137, 417, 138), (139, 417, 418), (140, 418, 419), (141, 419, 420), (141, 421, 142), (142, 422, 143), (144, 422, 423), (145, 423, 424), (145, 425, 146), (148, 425, 426), (149, 427, 147), (150, 427, 429), (150, 430, 151), (152, 430, 431), (153, 431, 432), (153, 433, 154), (125, 433, 404), (149, 426, 428), (77, 434, 435), (80, 437, 79), (80, 438, 436), (82, 438, 81), (83, 440, 441), (86, 443, 85), (86, 444, 442), (88, 444, 87), (88, 446, 445), (90, 446, 89), (14, 449, 13), (14, 450, 448), (15, 451, 450), (16, 630, 451), (20, 454, 19), (20, 455, 453), (24, 457, 23), (24, 458, 456), (25, 459, 458), (13, 434, 76), (629, 17, 452), (64, 460, 62), (633, 628, 461), (18, 462, 78), (18, 437, 463), (82, 454, 439), (83, 455, 21), (22, 440, 84), (22, 443, 464), (90, 457, 447), (77, 459, 26), (105, 466, 104), (106, 467, 468), (107, 469, 467), (110, 471, 109), (110, 472, 470), (112, 472, 111), (112, 474, 473), (113, 475, 474), (115, 476, 477), (116, 478, 476), (118, 478, 117), (118, 480, 479), (120, 480, 119), (120, 482, 481), (63, 483, 484), (45, 486, 54), (47, 488, 46), (53, 486, 489), (45, 466, 485), (105, 488, 465), (47, 468, 487), (48, 469, 108), (48, 471, 490), (49, 475, 114), (49, 477, 491), (50, 482, 121), (50, 484, 492), (51, 493, 483), (52, 493, 122), (123, 494, 52), (123, 489, 495)])
me_circle_002.polygons.foreach_set('use_smooth', [True] * 988)
_uv = me_circle_002.uv_layers.new(name='UVMap')
_uv.uv.foreach_set('vector', [0.0, 0.0, 0.0, 0.0, 0.0, 0.0, 0.0, 0.0, 0.0, 0.0, 0.0, 0.0, 0.0, 0.0, 0.0, 0.0, 0.0, 0.0, 0.0, 0.0, 0.0, 0.0, 0.0, 0.0, 0.0, 0.0, 0.0, 0.0, 0.0, 0.0, 0.0, 0.0, 0.0, 0.0, 0.0, 0.0, 0.0, 0.0, 0.0, 0.0, 0.0, 0.0, 0.0, 0.0, 0.0, 0.0, 0.0, 0.0, 0.0, 0.0, 0.0, 0.0, 0.0, 0.0, 0.0, 0.0, 0.0, 0.0, 0.0, 0.0, 0.0, 0.0, 0.0, 0.0, 0.0, 0.0, 0.0, 0.0, 0.0, 0.0, 0.0, 0.0, 0.0, 0.0, 0.0, 0.0, 0.0, 0.0, 0.0, 0.0, 0.0, 0.0, 0.0, 0.0, 0.0, 0.0, 0.0, 0.0, 0.0, 0.0, 0.0, 0.0, 0.0, 0.0, 0.0, 0.0, 0.0, 0.0, 0.0, 0.0, 0.0, 0.0, 0.0, 0.0, 0.0, 0.0, 0.0, 0.0, 0.0, 0.0, 0.0, 0.0, 0.0, 0.0, 0.0, 0.0, 0.0, 0.0, 0.0, 0.0, 0.0, 0.0, 0.0, 0.0, 0.0, 0.0, 0.0, 0.0, 0.0, 0.0, 0.0, 0.0, 0.0, 0.0, 0.0, 0.0, 0.0, 0.0, 0.0, 0.0, 0.0, 0.0, 0.0, 0.0, 0.0, 0.0, 0.0, 0.0, 0.0, 0.0, 0.0, 0.0, 0.0, 0.0, 0.0, 0.0, 0.0, 0.0, 0.0, 0.0, 0.0, 0.0, 0.0, 0.0, 0.0, 0.0, 0.0, 0.0, 0.0, 0.0, 0.0, 0.0, 0.0, 0.0, 0.0, 0.0, 0.0, 0.0, 0.0, 0.0, 0.0, 0.0, 0.0, 0.0, 0.0, 0.0, 0.0, 0.0, 0.0, 0.0, 0.0, 0.0, 0.0, 0.0, 0.0, 0.0, 0.0, 0.0, 0.0, 0.0, 0.0, 0.0, 0.0, 0.0, 0.0, 0.0, 0.0, 0.0, 0.0, 0.0, 0.0, 0.0, 0.0, 0.0, 0.0, 0.0, 0.0, 0.0, 0.0, 0.0, 0.0, 0.0, 0.0, 0.0, 0.0, 0.0, 0.0, 0.0, 0.0, 0.0, 0.0, 0.0, 0.0, 0.0, 0.0, 0.0, 0.0, 0.0, 0.0, 0.0, 0.0, 0.0, 0.0, 0.0, 0.0, 0.0, 0.0, 0.0, 0.0, 0.0, 0.0, 0.0, 0.0, 0.0, 0.0, 0.0, 0.0, 0.0, 0.0, 0.0, 0.0, 0.0, 0.0, 0.0, 0.0, 0.0, 0.0, 0.0, 0.0, 0.0, 0.0, 0.0, 0.0, 0.0, 0.0, 0.0, 0.0, 0.0, 0.0, 0.0, 0.0, 0.0, 0.0, 0.0, 0.0, 0.0, 0.0, 0.0, 0.0, 0.0, 0.0, 0.0, 0.0, 0.0, 0.0, 0.0, 0.0, 0.0, 0.0, 0.0, 0.0, 0.0, 0.0, 0.0, 0.0, 0.0, 0.0, 0.0, 0.0, 0.0, 0.0, 0.0, 0.0, 0.0, 0.0, 0.0, 0.0, 0.0, 0.0, 0.0, 0.0, 0.0, 0.0, 0.0, 0.0, 0.0, 0.0, 0.0, 0.0, 0.0, 0.0, 0.0, 0.0, 0.0, 0.0, 0.0, 0.0, 0.0, 0.0, 0.0, 0.0, 0.0, 0.0, 0.0, 0.0, 0.0, 0.0, 0.0, 0.0, 0.0, 0.0, 0.0, 0.0, 0.0, 0.0, 0.0, 0.0, 0.0, 0.0, 0.0, 0.0, 0.0, 0.0, 0.0, 0.0, 0.0, 0.0, 0.0, 0.0, 0.0, 0.0, 0.0, 0.0, 0.0, 0.0, 0.0, 0.0, 0.0, 0.0, 0.0, 0.0, 0.0, 0.0, 0.0, 0.0, 0.0, 0.0, 0.0, 0.0, 0.0, 0.0, 0.0, 0.0, 0.0, 0.0, 0.0, 0.0, 0.0, 0.0, 0.0, 0.0, 0.0, 0.0, 0.0, 0.0, 0.0, 0.0, 0.0, 0.0, 0.0, 0.0, 0.0, 0.0, 0.0, 0.0, 0.0, 0.0, 0.0, 0.0, 0.0, 0.0, 0.0, 0.0, 0.0, 0.0, 0.0, 0.0, 0.0, 0.0, 0.0, 0.0, 0.0, 0.0, 0.0, 0.0, 0.0, 0.0, 0.0, 0.0, 0.0, 0.0, 0.0, 0.0, 0.0, 0.0, 0.0, 0.0, 0.0, 0.0, 0.0, 0.0, 0.0, 0.0, 0.0, 0.0, 0.0, 0.0, 0.0, 0.0, 0.0, 0.0, 0.0, 0.0, 0.0, 0.0, 0.0, 0.0, 0.0, 0.0, 0.0, 0.0, 0.0, 0.0, 0.0, 0.0, 0.0, 0.0, 0.0, 0.0, 0.0, 0.0, 0.0, 0.0, 0.0, 0.0, 0.0, 0.0, 0.0, 0.0, 0.0, 0.0, 0.0, 0.0, 0.0, 0.0, 0.0, 0.0, 0.0, 0.0, 0.0, 0.0, 0.0, 0.0, 0.0, 0.0, 0.0, 0.0, 0.0, 0.0, 0.0, 0.0, 0.0, 0.0, 0.0, 0.0, 0.0, 0.0, 0.0, 0.0, 0.0, 0.0, 0.0, 0.0, 0.0, 0.0, 0.0, 0.0, 0.0, 0.0, 0.0, 0.0, 0.0, 0.0, 0.0, 0.0, 0.0, 0.0, 0.0, 0.0, 0.0, 0.0, 0.0, 0.0, 0.0, 0.0, 0.0, 0.0, 0.0, 0.0, 0.0, 0.0, 0.0, 0.0, 0.0, 0.0, 0.0, 0.0, 0.0, 0.0, 0.0, 0.0, 0.0, 0.0, 0.0, 0.0, 0.0, 0.0, 0.0, 0.0, 0.0, 0.0, 0.0, 0.0, 0.0, 0.0, 0.0, 0.0, 0.0, 0.0, 0.0, 0.0, 0.0, 0.0, 0.0, 0.0, 0.0, 0.0, 0.0, 0.0, 0.0, 0.0, 0.0, 0.0, 0.0, 0.0, 0.0, 0.0, 0.0, 0.0, 0.0, 0.0, 0.0, 0.0, 0.0, 0.0, 0.0, 0.0, 0.0, 0.0, 0.0, 0.0, 0.0, 0.0, 0.0, 0.0, 0.0, 0.0, 0.0, 0.0, 0.0, 0.0, 0.0, 0.0, 0.0, 0.0, 0.0, 0.0, 0.0, 0.0, 0.0, 0.0, 0.0, 0.0, 0.0, 0.0, 0.0, 0.0, 0.0, 0.0, 0.0, 0.0, 0.0, 0.0, 0.0, 0.0, 0.0, 0.0, 0.0, 0.0, 0.0, 0.0, 0.0, 0.0, 0.0, 0.0, 0.0, 0.0, 0.0, 0.0, 0.0, 0.0, 0.0, 0.0, 0.0, 0.0, 0.0, 0.0, 0.0, 0.0, 0.0, 0.0, 0.0, 0.0, 0.0, 0.0, 0.0, 0.0, 0.0, 0.0, 0.0, 0.0, 0.0, 0.0, 0.0, 0.0, 0.0, 0.0, 0.0, 0.0, 0.0, 0.0, 0.0, 0.0, 0.0, 0.0, 0.0, 0.0, 0.0, 0.0, 0.0, 0.0, 0.0, 0.0, 0.0, 0.0, 0.0, 0.0, 0.0, 0.0, 0.0, 0.0, 0.0, 0.0, 0.0, 0.0, 0.0, 0.0, 0.0, 0.0, 0.0, 0.0, 0.0, 0.0, 0.0, 0.0, 0.0, 0.0, 0.0, 0.0, 0.0, 0.0, 0.0, 0.0, 0.0, 0.0, 0.0, 0.0, 0.0, 0.0, 0.0, 0.0, 0.0, 0.0, 0.0, 0.0, 0.0, 0.0, 0.0, 0.0, 0.0, 0.0, 0.0, 0.0, 0.0, 0.0, 0.0, 0.0, 0.0, 0.0, 0.0, 0.0, 0.0, 0.0, 0.0, 0.0, 0.0, 0.0, 0.0, 0.0, 0.0, 0.0, 0.0, 0.0, 0.0, 0.0, 0.0, 0.0, 0.0, 0.0, 0.0, 0.0, 0.0, 0.0, 0.0, 0.0, 0.0, 0.0, 0.0, 0.0, 0.0, 0.0, 0.0, 0.0, 0.0, 0.0, 0.0, 0.0, 0.0, 0.0, 0.0, 0.0, 0.0, 0.0, 0.0, 0.0, 0.0, 0.0, 0.0, 0.0, 0.0, 0.0, 0.0, 0.0, 0.0, 0.0, 0.0, 0.0, 0.0, 0.0, 0.0, 0.0, 0.0, 0.0, 0.0, 0.0, 0.0, 0.0, 0.0, 0.0, 0.0, 0.0, 0.0, 0.0, 0.0, 0.0, 0.0, 0.0, 0.0, 0.0, 0.0, 0.0, 0.0, 0.0, 0.0, 0.0, 0.0, 0.0, 0.0, 0.0, 0.0, 0.0, 0.0, 0.0, 0.0, 0.0, 0.0, 0.0, 0.0, 0.0, 0.0, 0.0, 0.0, 0.0, 0.0, 0.0, 0.0, 0.0, 0.0, 0.0, 0.0, 0.0, 0.0, 0.0, 0.0, 0.0, 0.0, 0.0, 0.0, 0.0, 0.0, 0.0, 0.0, 0.0, 0.0, 0.0, 0.0, 0.0, 0.0, 0.0, 0.0, 0.0, 0.0, 0.0, 0.0, 0.0, 0.0, 0.0, 0.0, 0.0, 0.0, 0.0, 0.0, 0.0, 0.0, 0.0, 0.0, 0.0, 0.0, 0.0, 0.0, 0.0, 0.0, 0.0, 0.0, 0.0, 0.0, 0.0, 0.0, 0.0, 0.0, 0.0, 0.0, 0.0, 0.0, 0.0, 0.0, 0.0, 0.0, 0.0, 0.0, 0.0, 0.0, 0.0, 0.0, 0.0, 0.0, 0.0, 0.0, 0.0, 0.0, 0.0, 0.0, 0.0, 0.0, 0.0, 0.0, 0.0, 0.0, 0.0, 0.0, 0.0, 0.0, 0.0, 0.0, 0.0, 0.0, 0.0, 0.0, 0.0, 0.0, 0.0, 0.0, 0.0, 0.0, 0.0, 0.0, 0.0, 0.0, 0.0, 0.0, 0.0, 0.0, 0.0, 0.0, 0.0, 0.0, 0.0, 0.0, 0.0, 0.0, 0.0, 0.0, 0.0, 0.0, 0.0, 0.0, 0.0, 0.0, 0.0, 0.0, 0.0, 0.0, 0.0, 0.0, 0.0, 0.0, 0.0, 0.0, 0.0, 0.0, 0.0, 0.0, 0.0, 0.0, 0.0, 0.0, 0.0, 0.0, 0.0, 0.0, 0.0, 0.0, 0.0, 0.0, 0.0, 0.0, 0.0, 0.0, 0.0, 0.0, 0.0, 0.0, 0.0, 0.0, 0.0, 0.0, 0.0, 0.0, 0.0, 0.0, 0.0, 0.0, 0.0, 0.0, 0.0, 0.0, 0.0, 0.0, 0.0, 0.0, 0.0, 0.0, 0.0, 0.0, 0.0, 0.0, 0.0, 0.0, 0.0, 0.0, 0.0, 0.0, 0.0, 0.0, 0.0, 0.0, 0.0, 0.0, 0.0, 0.0, 0.0, 0.0, 0.0, 0.0, 0.0, 0.0, 0.0, 0.0, 0.0, 0.0, 0.0, 0.0, 0.0, 0.0, 0.0, 0.0, 0.0, 0.0, 0.0, 0.0, 0.0, 0.0, 0.0, 0.0, 0.0, 0.0, 0.0, 0.0, 0.0, 0.0, 0.0, 0.0, 0.0, 0.0, 0.0, 0.0, 0.0, 0.0, 0.0, 0.0, 0.0, 0.0, 0.0, 0.0, 0.0, 0.0, 0.0, 0.0, 0.0, 0.0, 0.0, 0.0, 0.0, 0.0, 0.0, 0.0, 0.0, 0.0, 0.0, 0.0, 0.0, 0.0, 0.0, 0.0, 0.0, 0.0, 0.0, 0.0, 0.0, 0.0, 0.0, 0.0, 0.0, 0.0, 0.0, 0.0, 0.0, 0.0, 0.0, 0.0, 0.0, 0.0, 0.0, 0.0, 0.0, 0.0, 0.0, 0.0, 0.0, 0.0, 0.0, 0.0, 0.0, 0.0, 0.0, 0.0, 0.0, 0.0, 0.0, 0.0, 0.0, 0.0, 0.0, 0.0, 0.0, 0.0, 0.0, 0.0, 0.0, 0.0, 0.0, 0.0, 0.0, 0.0, 0.0, 0.0, 0.0, 0.0, 0.0, 0.0, 0.0, 0.0, 0.0, 0.0, 0.0, 0.0, 0.0, 0.0, 0.0, 0.0, 0.0, 0.0, 0.0, 0.0, 0.0, 0.0, 0.0, 0.0, 0.0, 0.0, 0.0, 0.0, 0.0, 0.0, 0.0, 0.0, 0.0, 0.0, 0.0, 0.0, 0.0, 0.0, 0.0, 0.0, 0.0, 0.0, 0.0, 0.0, 0.0, 0.0, 0.0, 0.0, 0.0, 0.0, 0.0, 0.0, 0.0, 0.0, 0.0, 0.0, 0.0, 0.0, 0.0, 0.0, 0.0, 0.0, 0.0, 0.0, 0.0, 0.0, 0.0, 0.0, 0.0, 0.0, 0.0, 0.0, 0.0, 0.0, 0.0, 0.0, 0.0, 0.0, 0.0, 0.0, 0.0, 0.0, 0.0, 0.0, 0.0, 0.0, 0.0, 0.0, 0.0, 0.0, 0.0, 0.0, 0.0, 0.0, 0.0, 0.0, 0.0, 0.0, 0.0, 0.0, 0.0, 0.0, 0.0, 0.0, 0.0, 0.0, 0.0, 0.0, 0.0, 0.0, 0.0, 0.0, 0.0, 0.0, 0.0, 0.0, 0.0, 0.0, 0.0, 0.0, 0.0, 0.0, 0.0, 0.0, 0.0, 0.0, 0.0, 0.0, 0.0, 0.0, 0.0, 0.0, 0.0, 0.0, 0.0, 0.0, 0.0, 0.0, 0.0, 0.0, 0.0, 0.0, 0.0, 0.0, 0.0, 0.0, 0.0, 0.0, 0.0, 0.0, 0.0, 0.0, 0.0, 0.0, 0.0, 0.0, 0.0, 0.0, 0.0, 0.0, 0.0, 0.0, 0.0, 0.0, 0.0, 0.0, 0.0, 0.0, 0.0, 0.0, 0.0, 0.0, 0.0, 0.0, 0.0, 0.0, 0.0, 0.0, 0.0, 0.0, 0.0, 0.0, 0.0, 0.0, 0.0, 0.0, 0.0, 0.0, 0.0, 0.0, 0.0, 0.0, 0.0, 0.0, 0.0, 0.0, 0.0, 0.0, 0.0, 0.0, 0.0, 0.0, 0.0, 0.0, 0.0, 0.0, 0.0, 0.0, 0.0, 0.0, 0.0, 0.0, 0.0, 0.0, 0.0, 0.0, 0.0, 0.0, 0.0, 0.0, 0.0, 0.0, 0.0, 0.0, 0.0, 0.0, 0.0, 0.0, 0.0, 0.0, 0.0, 0.0, 0.0, 0.0, 0.0, 0.0, 0.0, 0.0, 0.0, 0.0, 0.0, 0.0, 0.0, 0.0, 0.0, 0.0, 0.0, 0.0, 0.0, 0.0, 0.0, 0.0, 0.0, 0.0, 0.0, 0.0, 0.0, 0.0, 0.0, 0.0, 0.0, 0.0, 0.0, 0.0, 0.0, 0.0, 0.0, 0.0, 0.0, 0.0, 0.0, 0.0, 0.0, 0.0, 0.0, 0.0, 0.0, 0.0, 0.0, 0.0, 0.0, 0.0, 0.0, 0.0, 0.0, 0.0, 0.0, 0.0, 0.0, 0.0, 0.0, 0.0, 0.0, 0.0, 0.0, 0.0, 0.0, 0.0, 0.0, 0.0, 0.0, 0.0, 0.0, 0.0, 0.0, 0.0, 0.0, 0.0, 0.0, 0.0, 0.0, 0.0, 0.0, 0.0, 0.0, 0.0, 0.0, 0.0, 0.0, 0.0, 0.0, 0.0, 0.0, 0.0, 0.0, 0.0, 0.0, 0.0, 0.0, 0.0, 0.0, 0.0, 0.0, 0.0, 0.0, 0.0, 0.0, 0.0, 0.0, 0.0, 0.0, 0.0, 0.0, 0.0, 0.0, 0.0, 0.0, 0.0, 0.0, 0.0, 0.0, 0.0, 0.0, 0.0, 0.0, 0.0, 0.0, 0.0, 0.0, 0.0, 0.0, 0.0, 0.0, 0.0, 0.0, 0.0, 0.0, 0.0, 0.0, 0.0, 0.0, 0.0, 0.0, 0.0, 0.0, 0.0, 0.0, 0.0, 0.0, 0.0, 0.0, 0.0, 0.0, 0.0, 0.0, 0.0, 0.0, 0.0, 0.0, 0.0, 0.0, 0.0, 0.0, 0.0, 0.0, 0.0, 0.0, 0.0, 0.0, 0.0, 0.0, 0.0, 0.0, 0.0, 0.0, 0.0, 0.0, 0.0, 0.0, 0.0, 0.0, 0.0, 0.0, 0.0, 0.0, 0.0, 0.0, 0.0, 0.0, 0.0, 0.0, 0.0, 0.0, 0.0, 0.0, 0.0, 0.0, 0.0, 0.0, 0.0, 0.0, 0.0, 0.0, 0.0, 0.0, 0.0, 0.0, 0.0, 0.0, 0.0, 0.0, 0.0, 0.0, 0.0, 0.0, 0.0, 0.0, 0.0, 0.0, 0.0, 0.0, 0.0, 0.0, 0.0, 0.0, 0.0, 0.0, 0.0, 0.0, 0.0, 0.0, 0.0, 0.0, 0.0, 0.0, 0.0, 0.0, 0.0, 0.0, 0.0, 0.0, 0.0, 0.0, 0.0, 0.0, 0.0, 0.0, 0.0, 0.0, 0.0, 0.0, 0.0, 0.0, 0.0, 0.0, 0.0, 0.0, 0.0, 0.0, 0.0, 0.0, 0.0, 0.0, 0.0, 0.0, 0.0, 0.0, 0.0, 0.0, 0.0, 0.0, 0.0, 0.0, 0.0, 0.0, 0.0, 0.0, 0.0, 0.0, 0.0, 0.0, 0.0, 0.0, 0.0, 0.0, 0.0, 0.0, 0.0, 0.0, 0.0, 0.0, 0.0, 0.0, 0.0, 0.0, 0.0, 0.0, 0.0, 0.0, 0.0, 0.0, 0.0, 0.0, 0.0, 0.0, 0.0, 0.0, 0.0, 0.0, 0.0, 0.0, 0.0, 0.0, 0.0, 0.0, 0.0, 0.0, 0.0, 0.0, 0.0, 0.0, 0.0, 0.0, 0.0, 0.0, 0.0, 0.0, 0.0, 0.0, 0.0, 0.0, 0.0, 0.0, 0.0, 0.0, 0.0, 0.0, 0.0, 0.0, 0.0, 0.0, 0.0, 0.0, 0.0, 0.0, 0.0, 0.0, 0.0, 0.0, 0.0, 0.0, 0.0, 0.0, 0.0, 0.0, 0.0, 0.0, 0.0, 0.0, 0.0, 0.0, 0.0, 0.0, 0.0, 0.0, 0.0, 0.0, 0.0, 0.0, 0.0, 0.0, 0.0, 0.0, 0.0, 0.0, 0.0, 0.0, 0.0, 0.0, 0.0, 0.0, 0.0, 0.0, 0.0, 0.0, 0.0, 0.0, 0.0, 0.0, 0.0, 0.0, 0.0, 0.0, 0.0, 0.0, 0.0, 0.0, 0.0, 0.0, 0.0, 0.0, 0.0, 0.0, 0.0, 0.0, 0.0, 0.0, 0.0, 0.0, 0.0, 0.0, 0.0, 0.0, 0.0, 0.0, 0.0, 0.0, 0.0, 0.0, 0.0, 0.0, 0.0, 0.0, 0.0, 0.0, 0.0, 0.0, 0.0, 0.0, 0.0, 0.0, 0.0, 0.0, 0.0, 0.0, 0.0, 0.0, 0.0, 0.0, 0.0, 0.0, 0.0, 0.0, 0.0, 0.0, 0.0, 0.0, 0.0, 0.0, 0.0, 0.0, 0.0, 0.0, 0.0, 0.0, 0.0, 0.0, 0.0, 0.0, 0.0, 0.0, 0.0, 0.0, 0.0, 0.0, 0.0, 0.0, 0.0, 0.0, 0.0, 0.0, 0.0, 0.0, 0.0, 0.0, 0.0, 0.0, 0.0, 0.0, 0.0, 0.0, 0.0, 0.0, 0.0, 0.0, 0.0, 0.0, 0.0, 0.0, 0.0, 0.0, 0.0, 0.0, 0.0, 0.0, 0.0, 0.0, 0.0, 0.0, 0.0, 0.0, 0.0, 0.0, 0.0, 0.0, 0.0, 0.0, 0.0, 0.0, 0.0, 0.0, 0.0, 0.0, 0.0, 0.0, 0.0, 0.0, 0.0, 0.0, 0.0, 0.0, 0.0, 0.0, 0.0, 0.0, 0.0, 0.0, 0.0, 0.0, 0.0, 0.0, 0.0, 0.0, 0.0, 0.0, 0.0, 0.0, 0.0, 0.0, 0.0, 0.0, 0.0, 0.0, 0.0, 0.0, 0.0, 0.0, 0.0, 0.0, 0.0, 0.0, 0.0, 0.0, 0.0, 0.0, 0.0, 0.0, 0.0, 0.0, 0.0, 0.0, 0.0, 0.0, 0.0, 0.0, 0.0, 0.0, 0.0, 0.0, 0.0, 0.0, 0.0, 0.0, 0.0, 0.0, 0.0, 0.0, 0.0, 0.0, 0.0, 0.0, 0.0, 0.0, 0.0, 0.0, 0.0, 0.0, 0.0, 0.0, 0.0, 0.0, 0.0, 0.0, 0.0, 0.0, 0.0, 0.0, 0.0, 0.0, 0.0, 0.0, 0.0, 0.0, 0.0, 0.0, 0.0, 0.0, 0.0, 0.0, 0.0, 0.0, 0.0, 0.0, 0.0, 0.0, 0.0, 0.0, 0.0, 0.0, 0.0, 0.0, 0.0, 0.0, 0.0, 0.0, 0.0, 0.0, 0.0, 0.0, 0.0, 0.0, 0.0, 0.0, 0.0, 0.0, 0.0, 0.0, 0.0, 0.0, 0.0, 0.0, 0.0, 0.0, 0.0, 0.0, 0.0, 0.0, 0.0, 0.0, 0.0, 0.0, 0.0, 0.0, 0.0, 0.0, 0.0, 0.0, 0.0, 0.0, 0.0, 0.0, 0.0, 0.0, 0.0, 0.0, 0.0, 0.0, 0.0, 0.0, 0.0, 0.0, 0.0, 0.0, 0.0, 0.0, 0.0, 0.0, 0.0, 0.0, 0.0, 0.0, 0.0, 0.0, 0.0, 0.0, 0.0, 0.0, 0.0, 0.0, 0.0, 0.0, 0.0, 0.0, 0.0, 0.0, 0.0, 0.0, 0.0, 0.0, 0.0, 0.0, 0.0, 0.0, 0.0, 0.0, 0.0, 0.0, 0.0, 0.0, 0.0, 0.0, 0.0, 0.0, 0.0, 0.0, 0.0, 0.0, 0.0, 0.0, 0.0, 0.0, 0.0, 0.0, 0.0, 0.0, 0.0, 0.0, 0.0, 0.0, 0.0, 0.0, 0.0, 0.0, 0.0, 0.0, 0.0, 0.0, 0.0, 0.0, 0.0, 0.0, 0.0, 0.0, 0.0, 0.0, 0.0, 0.0, 0.0, 0.0, 0.0, 0.0, 0.0, 0.0, 0.0, 0.0, 0.0, 0.0, 0.0, 0.0, 0.0, 0.0, 0.0, 0.0, 0.0, 0.0, 0.0, 0.0, 0.0, 0.0, 0.0, 0.0, 0.0, 0.0, 0.0, 0.0, 0.0, 0.0, 0.0, 0.0, 0.0, 0.0, 0.0, 0.0, 0.0, 0.0, 0.0, 0.0, 0.0, 0.0, 0.0, 0.0, 0.0, 0.0, 0.0, 0.0, 0.0, 0.0, 0.0, 0.0, 0.0, 0.0, 0.0, 0.0, 0.0, 0.0, 0.0, 0.0, 0.0, 0.0, 0.0, 0.0, 0.0, 0.0, 0.0, 0.0, 0.0, 0.0, 0.0, 0.0, 0.0, 0.0, 0.0, 0.0, 0.0, 0.0, 0.0, 0.0, 0.0, 0.0, 0.0, 0.0, 0.0, 0.0, 0.0, 0.0, 0.0, 0.0, 0.0, 0.0, 0.0, 0.0, 0.0, 0.0, 0.0, 0.0, 0.0, 0.0, 0.0, 0.0, 0.0, 0.0, 0.0, 0.0, 0.0, 0.0, 0.0, 0.0, 0.0, 0.0, 0.0, 0.0, 0.0, 0.0, 0.0, 0.0, 0.0, 0.0, 0.0, 0.0, 0.0, 0.0, 0.0, 0.0, 0.0, 0.0, 0.0, 0.0, 0.0, 0.0, 0.0, 0.0, 0.0, 0.0, 0.0, 0.0, 0.0, 0.0, 0.0, 0.0, 0.0, 0.0, 0.0, 0.0, 0.0, 0.0, 0.0, 0.0, 0.0, 0.0, 0.0, 0.0, 0.0, 0.0, 0.0, 0.0, 0.0, 0.0, 0.0, 0.0, 0.0, 0.0, 0.0, 0.0, 0.0, 0.0, 0.0, 0.0, 0.0, 0.0, 0.0, 0.0, 0.0, 0.0, 0.0, 0.0, 0.0, 0.0, 0.0, 0.0, 0.0, 0.0, 0.0, 0.0, 0.0, 0.0, 0.0, 0.0, 0.0, 0.0, 0.0, 0.0, 0.0, 0.0, 0.0, 0.0, 0.0, 0.0, 0.0, 0.0, 0.0, 0.0, 0.0, 0.0, 0.0, 0.0, 0.0, 0.0, 0.0, 0.0, 0.0, 0.0, 0.0, 0.0, 0.0, 0.0, 0.0, 0.0, 0.0, 0.0, 0.0, 0.0, 0.0, 0.0, 0.0, 0.0, 0.0, 0.0, 0.0, 0.0, 0.0, 0.0, 0.0, 0.0, 0.0, 0.0, 0.0, 0.0, 0.0, 0.0, 0.0, 0.0, 0.0, 0.0, 0.0, 0.0, 0.0, 0.0, 0.0, 0.0, 0.0, 0.0, 0.0, 0.0, 0.0, 0.0, 0.0, 0.0, 0.0, 0.0, 0.0, 0.0, 0.0, 0.0, 0.0, 0.0, 0.0, 0.0, 0.0, 0.0, 0.0, 0.0, 0.0, 0.0, 0.0, 0.0, 0.0, 0.0, 0.0, 0.0, 0.0, 0.0, 0.0, 0.0, 0.0, 0.0, 0.0, 0.0, 0.0, 0.0, 0.0, 0.0, 0.0, 0.0, 0.0, 0.0, 0.0, 0.0, 0.0, 0.0, 0.0, 0.0, 0.0, 0.0, 0.0, 0.0, 0.0, 0.0, 0.0, 0.0, 0.0, 0.0, 0.0, 0.0, 0.0, 0.0, 0.0, 0.0, 0.0, 0.0, 0.0, 0.0, 0.0, 0.0, 0.0, 0.0, 0.0, 0.0, 0.0, 0.0, 0.0, 0.0, 0.0, 0.0, 0.0, 0.0, 0.0, 0.0, 0.0, 0.0, 0.0, 0.0, 0.0, 0.0, 0.0, 0.0, 0.0, 0.0, 0.0, 0.0, 0.0, 0.0, 0.0, 0.0, 0.0, 0.0, 0.0, 0.0, 0.0, 0.0, 0.0, 0.0, 0.0, 0.0, 0.0, 0.0, 0.0, 0.0, 0.0, 0.0, 0.0, 0.0, 0.0, 0.0, 0.0, 0.0, 0.0, 0.0, 0.0, 0.0, 0.0, 0.0, 0.0, 0.0, 0.0, 0.0, 0.0, 0.0, 0.0, 0.0, 0.0, 0.0, 0.0, 0.0, 0.0, 0.0, 0.0, 0.0, 0.0, 0.0, 0.0, 0.0, 0.0, 0.0, 0.0, 0.0, 0.0, 0.0, 0.0, 0.0, 0.0, 0.0, 0.0, 0.0, 0.0, 0.0, 0.0, 0.0, 0.0, 0.0, 0.0, 0.0, 0.0, 0.0, 0.0, 0.0, 0.0, 0.0, 0.0, 0.0, 0.0, 0.0, 0.0, 0.0, 0.0, 0.0, 0.0, 0.0, 0.0, 0.0, 0.0, 0.0, 0.0, 0.0, 0.0, 0.0, 0.0, 0.0, 0.0, 0.0, 0.0, 0.0, 0.0, 0.0, 0.0, 0.0, 0.0, 0.0, 0.0, 0.0, 0.0, 0.0, 0.0, 0.0, 0.0, 0.0, 0.0, 0.0, 0.0, 0.0, 0.0, 0.0, 0.0, 0.0, 0.0, 0.0, 0.0, 0.0, 0.0, 0.0, 0.0, 0.0, 0.0, 0.0, 0.0, 0.0, 0.0, 0.0, 0.0, 0.0, 0.0, 0.0, 0.0, 0.0, 0.0, 0.0, 0.0, 0.0, 0.0, 0.0, 0.0, 0.0, 0.0, 0.0, 0.0, 0.0, 0.0, 0.0, 0.0, 0.0, 0.0, 0.0, 0.0, 0.0, 0.0, 0.0, 0.0, 0.0, 0.0, 0.0, 0.0, 0.0, 0.0, 0.0, 0.0, 0.0, 0.0, 0.0, 0.0, 0.0, 0.0, 0.0, 0.0, 0.0, 0.0, 0.0, 0.0, 0.0, 0.0, 0.0, 0.0, 0.0, 0.0, 0.0, 0.0, 0.0, 0.0, 0.0, 0.0, 0.0, 0.0, 0.0, 0.0, 0.0, 0.0, 0.0, 0.0, 0.0, 0.0, 0.0, 0.0, 0.0, 0.0, 0.0, 0.0, 0.0, 0.0, 0.0, 0.0, 0.0, 0.0, 0.0, 0.0, 0.0, 0.0, 0.0, 0.0, 0.0, 0.0, 0.0, 0.0, 0.0, 0.0, 0.0, 0.0, 0.0, 0.0, 0.0, 0.0, 0.0, 0.0, 0.0, 0.0, 0.0, 0.0, 0.0, 0.0, 0.0, 0.0, 0.0, 0.0, 0.0, 0.0, 0.0, 0.0, 0.0, 0.0, 0.0, 0.0, 0.0, 0.0, 0.0, 0.0, 0.0, 0.0, 0.0, 0.0, 0.0, 0.0, 0.0, 0.0, 0.0, 0.0, 0.0, 0.0, 0.0, 0.0, 0.0, 0.0, 0.0, 0.0, 0.0, 0.0, 0.0, 0.0, 0.0, 0.0, 0.0, 0.0, 0.0, 0.0, 0.0, 0.0, 0.0, 0.0, 0.0, 0.0, 0.0, 0.0, 0.0, 0.0, 0.0, 0.0, 0.0, 0.0, 0.0, 0.0, 0.0, 0.0, 0.0, 0.0, 0.0, 0.0, 0.0, 0.0, 0.0, 0.0, 0.0, 0.0, 0.0, 0.0, 0.0, 0.0, 0.0, 0.0, 0.0, 0.0, 0.0, 0.0, 0.0, 0.0, 0.0, 0.0, 0.0, 0.0, 0.0, 0.0, 0.0, 0.0, 0.0, 0.0, 0.0, 0.0, 0.0, 0.0, 0.0, 0.0, 0.0, 0.0, 0.0, 0.0, 0.0, 0.0, 0.0, 0.0, 0.0, 0.0, 0.0, 0.0, 0.0, 0.0, 0.0, 0.0, 0.0, 0.0, 0.0, 0.0, 0.0, 0.0, 0.0, 0.0, 0.0, 0.0, 0.0, 0.0, 0.0, 0.0, 0.0, 0.0, 0.0, 0.0, 0.0, 0.0, 0.0, 0.0, 0.0, 0.0, 0.0, 0.0, 0.0, 0.0, 0.0, 0.0, 0.0, 0.0, 0.0, 0.0, 0.0, 0.0, 0.0, 0.0, 0.0, 0.0, 0.0, 0.0, 0.0, 0.0, 0.0, 0.0, 0.0, 0.0, 0.0, 0.0, 0.0, 0.0, 0.0, 0.0, 0.0, 0.0, 0.0, 0.0, 0.0, 0.0, 0.0, 0.0, 0.0, 0.0, 0.0, 0.0, 0.0, 0.0, 0.0, 0.0, 0.0, 0.0, 0.0, 0.0, 0.0, 0.0, 0.0, 0.0, 0.0, 0.0, 0.0, 0.0, 0.0, 0.0, 0.0, 0.0, 0.0, 0.0, 0.0, 0.0, 0.0, 0.0, 0.0, 0.0, 0.0, 0.0, 0.0, 0.0, 0.0, 0.0, 0.0, 0.0, 0.0, 0.0, 0.0, 0.0, 0.0, 0.0, 0.0, 0.0, 0.0, 0.0, 0.0, 0.0, 0.0, 0.0, 0.0, 0.0, 0.0, 0.0, 0.0, 0.0, 0.0, 0.0, 0.0, 0.0, 0.0, 0.0, 0.0, 0.0, 0.0, 0.0, 0.0, 0.0, 0.0, 0.0, 0.0, 0.0, 0.0, 0.0, 0.0, 0.0, 0.0, 0.0, 0.0, 0.0, 0.0, 0.0, 0.0, 0.0, 0.0, 0.0, 0.0, 0.0, 0.0, 0.0, 0.0, 0.0, 0.0, 0.0, 0.0, 0.0, 0.0, 0.0, 0.0, 0.0, 0.0, 0.0, 0.0, 0.0, 0.0, 0.0, 0.0, 0.0, 0.0, 0.0, 0.0, 0.0, 0.0, 0.0, 0.0, 0.0, 0.0, 0.0, 0.0, 0.0, 0.0, 0.0, 0.0, 0.0, 0.0, 0.0, 0.0, 0.0, 0.0, 0.0, 0.0, 0.0, 0.0, 0.0, 0.0, 0.0, 0.0, 0.0, 0.0, 0.0, 0.0, 0.0, 0.0, 0.0, 0.0, 0.0, 0.0, 0.0, 0.0, 0.0, 0.0, 0.0, 0.0, 0.0, 0.0, 0.0, 0.0, 0.0, 0.0, 0.0, 0.0, 0.0, 0.0, 0.0, 0.0, 0.0, 0.0, 0.0, 0.0, 0.0, 0.0, 0.0, 0.0, 0.0, 0.0, 0.0, 0.0, 0.0, 0.0, 0.0, 0.0, 0.0, 0.0, 0.0, 0.0, 0.0, 0.0, 0.0, 0.0, 0.0, 0.0, 0.0, 0.0, 0.0, 0.0, 0.0, 0.0, 0.0, 0.0, 0.0, 0.0, 0.0, 0.0, 0.0, 0.0, 0.0, 0.0, 0.0, 0.0, 0.0, 0.0, 0.0, 0.0, 0.0, 0.0, 0.0, 0.0, 0.0, 0.0, 0.0, 0.0, 0.0, 0.0, 0.0, 0.0, 0.0, 0.0, 0.0, 0.0, 0.0, 0.0, 0.0, 0.0, 0.0, 0.0, 0.0, 0.0, 0.0, 0.0, 0.0, 0.0, 0.0, 0.0, 0.0, 0.0, 0.0, 0.0, 0.0, 0.0, 0.0, 0.0, 0.0, 0.0, 0.0, 0.0, 0.0, 0.0, 0.0, 0.0, 0.0, 0.0, 0.0, 0.0, 0.0, 0.0, 0.0, 0.0, 0.0, 0.0, 0.0, 0.0, 0.0, 0.0, 0.0, 0.0, 0.0, 0.0, 0.0, 0.0, 0.0, 0.0, 0.0, 0.0, 0.0, 0.0, 0.0, 0.0, 0.0, 0.0, 0.0, 0.0, 0.0, 0.0, 0.0, 0.0, 0.0, 0.0, 0.0, 0.0, 0.0, 0.0, 0.0, 0.0, 0.0, 0.0, 0.0, 0.0, 0.0, 0.0, 0.0, 0.0, 0.0, 0.0, 0.0, 0.0, 0.0, 0.0, 0.0, 0.0, 0.0, 0.0, 0.0, 0.0, 0.0, 0.0, 0.0, 0.0, 0.0, 0.0, 0.0, 0.0, 0.0, 0.0, 0.0, 0.0, 0.0, 0.0, 0.0, 0.0, 0.0, 0.0, 0.0, 0.0, 0.0, 0.0, 0.0, 0.0, 0.0, 0.0, 0.0, 0.0, 0.0, 0.0, 0.0, 0.0, 0.0, 0.0, 0.0, 0.0, 0.0, 0.0, 0.0, 0.0, 0.0, 0.0, 0.0, 0.0, 0.0, 0.0, 0.0, 0.0, 0.0, 0.0, 0.0, 0.0, 0.0, 0.0, 0.0, 0.0, 0.0, 0.0, 0.0, 0.0, 0.0, 0.0, 0.0, 0.0, 0.0, 0.0, 0.0, 0.0, 0.0, 0.0, 0.0, 0.0, 0.0, 0.0, 0.0, 0.0, 0.0, 0.0, 0.0, 0.0, 0.0, 0.0, 0.0, 0.0, 0.0, 0.0, 0.0, 0.0, 0.0, 0.0, 0.0, 0.0, 0.0, 0.0, 0.0, 0.0, 0.0, 0.0, 0.0, 0.0, 0.0, 0.0, 0.0, 0.0, 0.0, 0.0, 0.0, 0.0, 0.0, 0.0, 0.0, 0.0, 0.0, 0.0, 0.0, 0.0, 0.0, 0.0, 0.0, 0.0, 0.0, 0.0, 0.0, 0.0, 0.0, 0.0, 0.0, 0.0, 0.0, 0.0, 0.0, 0.0, 0.0, 0.0, 0.0, 0.0, 0.0, 0.0, 0.0, 0.0, 0.0, 0.0, 0.0, 0.0, 0.0, 0.0, 0.0, 0.0, 0.0, 0.0, 0.0, 0.0, 0.0, 0.0, 0.0, 0.0, 0.0, 0.0, 0.0, 0.0, 0.0, 0.0, 0.0, 0.0, 0.0, 0.0, 0.0, 0.0, 0.0, 0.0, 0.0, 0.0, 0.0, 0.0, 0.0, 0.0, 0.0, 0.0, 0.0, 0.0, 0.0, 0.0, 0.0, 0.0, 0.0, 0.0, 0.0, 0.0, 0.0, 0.0, 0.0, 0.0, 0.0, 0.0, 0.0, 0.0, 0.0, 0.0, 0.0, 0.0, 0.0, 0.0, 0.0, 0.0, 0.0, 0.0, 0.0, 0.0, 0.0, 0.0, 0.0, 0.0, 0.0, 0.0, 0.0, 0.0, 0.0, 0.0, 0.0, 0.0, 0.0, 0.0, 0.0, 0.0, 0.0, 0.0, 0.0, 0.0, 0.0, 0.0, 0.0, 0.0, 0.0, 0.0, 0.0, 0.0, 0.0, 0.0, 0.0, 0.0, 0.0, 0.0, 0.0, 0.0, 0.0, 0.0, 0.0, 0.0, 0.0, 0.0, 0.0, 0.0, 0.0, 0.0, 0.0, 0.0, 0.0, 0.0, 0.0, 0.0, 0.0, 0.0, 0.0, 0.0, 0.0, 0.0, 0.0, 0.0, 0.0, 0.0, 0.0, 0.0, 0.0, 0.0, 0.0, 0.0, 0.0, 0.0, 0.0, 0.0, 0.0, 0.0, 0.0, 0.0, 0.0, 0.0, 0.0, 0.0, 0.0, 0.0, 0.0, 0.0, 0.0, 0.0, 0.0, 0.0, 0.0, 0.0, 0.0, 0.0, 0.0, 0.0, 0.0, 0.0, 0.0, 0.0, 0.0, 0.0, 0.0, 0.0, 0.0, 0.0, 0.0, 0.0, 0.0, 0.0, 0.0, 0.0, 0.0, 0.0, 0.0, 0.0, 0.0, 0.0, 0.0, 0.0, 0.0, 0.0, 0.0, 0.0, 0.0, 0.0, 0.0, 0.0, 0.0, 0.0, 0.0, 0.0, 0.0, 0.0, 0.0, 0.0, 0.0, 0.0, 0.0, 0.0, 0.0, 0.0, 0.0, 0.0, 0.0, 0.0, 0.0, 0.0, 0.0, 0.0, 0.0, 0.0, 0.0, 0.0, 0.0, 0.0, 0.0, 0.0, 0.0, 0.0, 0.0, 0.0, 0.0, 0.0, 0.0, 0.0, 0.0, 0.0, 0.0, 0.0, 0.0, 0.0, 0.0, 0.0, 0.0, 0.0, 0.0, 0.0, 0.0, 0.0, 0.0, 0.0, 0.0, 0.0, 0.0, 0.0, 0.0, 0.0, 0.0, 0.0, 0.0, 0.0, 0.0, 0.0, 0.0, 0.0, 0.0, 0.0, 0.0, 0.0, 0.0, 0.0, 0.0, 0.0, 0.0, 0.0, 0.0, 0.0, 0.0, 0.0, 0.0, 0.0, 0.0, 0.0, 0.0, 0.0, 0.0, 0.0, 0.0, 0.0, 0.0, 0.0, 0.0, 0.0, 0.0, 0.0, 0.0, 0.0, 0.0, 0.0, 0.0, 0.0, 0.0, 0.0, 0.0, 0.0, 0.0, 0.0, 0.0, 0.0, 0.0, 0.0, 0.0, 0.0, 0.0, 0.0, 0.0, 0.0, 0.0, 0.0, 0.0, 0.0, 0.0, 0.0, 0.0, 0.0, 0.0, 0.0, 0.0, 0.0, 0.0, 0.0, 0.0, 0.0, 0.0, 0.0, 0.0, 0.0, 0.0, 0.0, 0.0, 0.0, 0.0, 0.0, 0.0, 0.0, 0.0, 0.0, 0.0, 0.0, 0.0, 0.0, 0.0, 0.0, 0.0, 0.0, 0.0, 0.0, 0.0, 0.0, 0.0, 0.0, 0.0, 0.0, 0.0, 0.0, 0.0, 0.0, 0.0, 0.0, 0.0, 0.0, 0.0, 0.0, 0.0, 0.0, 0.0, 0.0, 0.0, 0.0, 0.0, 0.0, 0.0, 0.0, 0.0, 0.0, 0.0, 0.0, 0.0, 0.0, 0.0, 0.0, 0.0, 0.0, 0.0, 0.0, 0.0, 0.0, 0.0, 0.0, 0.0, 0.0, 0.0, 0.0, 0.0, 0.0, 0.0, 0.0, 0.0, 0.0, 0.0, 0.0, 0.0, 0.0, 0.0, 0.0, 0.0, 0.0, 0.0, 0.0, 0.0, 0.0, 0.0, 0.0, 0.0, 0.0, 0.0, 0.0, 0.0, 0.0, 0.0, 0.0, 0.0, 0.0, 0.0, 0.0, 0.0, 0.0, 0.0, 0.0, 0.0, 0.0, 0.0, 0.0, 0.0, 0.0, 0.0, 0.0, 0.0, 0.0, 0.0, 0.0, 0.0, 0.0, 0.0, 0.0, 0.0, 0.0, 0.0, 0.0, 0.0, 0.0, 0.0, 0.0, 0.0, 0.0, 0.0, 0.0, 0.0, 0.0, 0.0, 0.0, 0.0, 0.0, 0.0, 0.0, 0.0, 0.0, 0.0, 0.0, 0.0, 0.0, 0.0, 0.0, 0.0, 0.0, 0.0, 0.0, 0.0, 0.0, 0.0, 0.0, 0.0, 0.0, 0.0, 0.0, 0.0, 0.0, 0.0, 0.0, 0.0, 0.0, 0.0, 0.0, 0.0, 0.0, 0.0, 0.0, 0.0, 0.0, 0.0, 0.0, 0.0, 0.0, 0.0, 0.0, 0.0, 0.0, 0.0, 0.0, 0.0, 0.0, 0.0, 0.0, 0.0, 0.0, 0.0, 0.0, 0.0, 0.0, 0.0, 0.0, 0.0, 0.0, 0.0, 0.0, 0.0, 0.0, 0.0, 0.0, 0.0, 0.0, 0.0, 0.0, 0.0, 0.0, 0.0, 0.0, 0.0, 0.0, 0.0, 0.0, 0.0, 0.0, 0.0, 0.0, 0.0, 0.0, 0.0, 0.0, 0.0, 0.0, 0.0, 0.0, 0.0, 0.0, 0.0, 0.0, 0.0, 0.0, 0.0, 0.0, 0.0, 0.0, 0.0, 0.0, 0.0, 0.0, 0.0, 0.0, 0.0, 0.0, 0.0, 0.0, 0.0, 0.0, 0.0, 0.0, 0.0, 0.0, 0.0, 0.0, 0.0, 0.0, 0.0, 0.0, 0.0, 0.0, 0.0, 0.0, 0.0, 0.0, 0.0, 0.0, 0.0, 0.0, 0.0, 0.0, 0.0, 0.0, 0.0, 0.0, 0.0, 0.0, 0.0, 0.0, 0.0, 0.0, 0.0, 0.0, 0.0, 0.0, 0.0, 0.0, 0.0, 0.0, 0.0, 0.0, 0.0, 0.0, 0.0, 0.0, 0.0, 0.0, 0.0, 0.0, 0.0, 0.0, 0.0, 0.0, 0.0, 0.0, 0.0, 0.0, 0.0, 0.0, 0.0, 0.0, 0.0, 0.0, 0.0, 0.0, 0.0, 0.0, 0.0, 0.0, 0.0, 0.0, 0.0, 0.0, 0.0, 0.0, 0.0, 0.0, 0.0, 0.0, 0.0, 0.0, 0.0, 0.0, 0.0, 0.0, 0.0, 0.0, 0.0, 0.0, 0.0, 0.0, 0.0, 0.0, 0.0, 0.0, 0.0, 0.0, 0.0, 0.0, 0.0, 0.0, 0.0, 0.0, 0.0, 0.0, 0.0, 0.0, 0.0, 0.0, 0.0, 0.0, 0.0, 0.0, 0.0, 0.0, 0.0, 0.0, 0.0, 0.0, 0.0, 0.0, 0.0, 0.0, 0.0, 0.0, 0.0, 0.0, 0.0, 0.0, 0.0, 0.0, 0.0, 0.0, 0.0, 0.0, 0.0, 0.0, 0.0, 0.0, 0.0, 0.0, 0.0, 0.0, 0.0, 0.0, 0.0, 0.0, 0.0, 0.0, 0.0, 0.0, 0.0, 0.0, 0.0, 0.0, 0.0, 0.0, 0.0, 0.0, 0.0, 0.0, 0.0, 0.0, 0.0, 0.0, 0.0, 0.0, 0.0, 0.0, 0.0, 0.0, 0.0, 0.0, 0.0, 0.0, 0.0, 0.0, 0.0, 0.0, 0.0, 0.0, 0.0, 0.0, 0.0, 0.0, 0.0, 0.0, 0.0, 0.0, 0.0, 0.0, 0.0, 0.0, 0.0, 0.0, 0.0, 0.0, 0.0, 0.0, 0.0, 0.0, 0.0, 0.0, 0.0, 0.0, 0.0, 0.0, 0.0, 0.0, 0.0, 0.0, 0.0, 0.0, 0.0, 0.0, 0.0, 0.0, 0.0, 0.0, 0.0, 0.0, 0.0, 0.0, 0.0, 0.0, 0.0, 0.0, 0.0, 0.0, 0.0, 0.0, 0.0, 0.0, 0.0, 0.0, 0.0, 0.0, 0.0, 0.0, 0.0, 0.0, 0.0, 0.0, 0.0, 0.0, 0.0, 0.0, 0.0, 0.0, 0.0, 0.0, 0.0, 0.0, 0.0, 0.0, 0.0, 0.0, 0.0, 0.0, 0.0, 0.0, 0.0, 0.0, 0.0, 0.0, 0.0, 0.0, 0.0, 0.0, 0.0, 0.0, 0.0, 0.0, 0.0, 0.0, 0.0, 0.0, 0.0, 0.0, 0.0, 0.0, 0.0, 0.0, 0.0, 0.0, 0.0, 0.0, 0.0, 0.0, 0.0, 0.0, 0.0, 0.0, 0.0, 0.0, 0.0, 0.0, 0.0, 0.0, 0.0, 0.0, 0.0, 0.0, 0.0, 0.0, 0.0, 0.0, 0.0, 0.0, 0.0, 0.0, 0.0, 0.0, 0.0, 0.0, 0.0, 0.0, 0.0, 0.0, 0.0, 0.0, 0.0, 0.0, 0.0, 0.0, 0.0, 0.0, 0.0, 0.0, 0.0, 0.0, 0.0, 0.0, 0.0, 0.0, 0.0, 0.0, 0.0, 0.0, 0.0, 0.0, 0.0, 0.0, 0.0, 0.0, 0.0, 0.0, 0.0, 0.0, 0.0, 0.0, 0.0, 0.0, 0.0, 0.0, 0.0, 0.0, 0.0, 0.0, 0.0, 0.0, 0.0, 0.0, 0.0, 0.0, 0.0, 0.0, 0.0, 0.0, 0.0, 0.0, 0.0, 0.0, 0.0, 0.0, 0.0, 0.0, 0.0, 0.0, 0.0, 0.0, 0.0, 0.0, 0.0, 0.0, 0.0, 0.0, 0.0, 0.0, 0.0, 0.0, 0.0, 0.0, 0.0, 0.0, 0.0, 0.0, 0.0, 0.0, 0.0, 0.0, 0.0, 0.0, 0.0, 0.0, 0.0, 0.0, 0.0, 0.0, 0.0, 0.0, 0.0, 0.0, 0.0, 0.0, 0.0, 0.0, 0.0, 0.0, 0.0, 0.0, 0.0, 0.0, 0.0, 0.0, 0.0, 0.0, 0.0, 0.0, 0.0, 0.0, 0.0, 0.0, 0.0, 0.0, 0.0, 0.0, 0.0, 0.0, 0.0, 0.0, 0.0, 0.0, 0.0, 0.0, 0.0, 0.0, 0.0, 0.0, 0.0, 0.0, 0.0, 0.0, 0.0, 0.0, 0.0, 0.0, 0.0, 0.0, 0.0, 0.0, 0.0, 0.0, 0.0, 0.0, 0.0, 0.0, 0.0, 0.0, 0.0, 0.0, 0.0, 0.0, 0.0, 0.0, 0.0, 0.0, 0.0, 0.0, 0.0, 0.0, 0.0, 0.0, 0.0, 0.0, 0.0, 0.0, 0.0, 0.0, 0.0, 0.0, 0.0, 0.0, 0.0, 0.0, 0.0, 0.0, 0.0, 0.0, 0.0, 0.0, 0.0, 0.0, 0.0, 0.0, 0.0, 0.0, 0.0, 0.0, 0.0, 0.0, 0.0, 0.0, 0.0, 0.0, 0.0, 0.0, 0.0, 0.0, 0.0, 0.0, 0.0, 0.0, 0.0, 0.0, 0.0, 0.0, 0.0, 0.0, 0.0, 0.0, 0.0, 0.0, 0.0, 0.0, 0.0, 0.0, 0.0, 0.0, 0.0, 0.0, 0.0, 0.0, 0.0, 0.0, 0.0, 0.0, 0.0, 0.0, 0.0, 0.0, 0.0, 0.0, 0.0, 0.0, 0.0, 0.0, 0.0, 0.0, 0.0, 0.0, 0.0, 0.0, 0.0, 0.0, 0.0, 0.0, 0.0, 0.0, 0.0, 0.0, 0.0, 0.0, 0.0, 0.0, 0.0, 0.0, 0.0, 0.0, 0.0, 0.0, 0.0, 0.0, 0.0, 0.0, 0.0, 0.0, 0.0, 0.0, 0.0, 0.0, 0.0, 0.0, 0.0, 0.0, 0.0, 0.0, 0.0, 0.0, 0.0, 0.0, 0.0, 0.0, 0.0, 0.0, 0.0, 0.0, 0.0, 0.0, 0.0, 0.0, 0.0, 0.0, 0.0, 0.0, 0.0, 0.0, 0.0, 0.0, 0.0, 0.0, 0.0, 0.0, 0.0, 0.0, 0.0, 0.0, 0.0, 0.0, 0.0, 0.0, 0.0, 0.0, 0.0, 0.0, 0.0, 0.0, 0.0, 0.0, 0.0, 0.0, 0.0, 0.0, 0.0, 0.0, 0.0, 0.0, 0.0, 0.0, 0.0, 0.0, 0.0, 0.0, 0.0, 0.0, 0.0, 0.0, 0.0, 0.0, 0.0, 0.0, 0.0, 0.0, 0.0, 0.0, 0.0, 0.0, 0.0, 0.0, 0.0, 0.0, 0.0, 0.0, 0.0, 0.0, 0.0, 0.0, 0.0, 0.0, 0.0, 0.0, 0.0, 0.0, 0.0, 0.0, 0.0, 0.0, 0.0, 0.0, 0.0, 0.0, 0.0, 0.0, 0.0, 0.0, 0.0, 0.0, 0.0, 0.0, 0.0, 0.0, 0.0, 0.0, 0.0, 0.0, 0.0, 0.0, 0.0, 0.0, 0.0, 0.0, 0.0, 0.0, 0.0, 0.0, 0.0, 0.0, 0.0, 0.0, 0.0, 0.0, 0.0, 0.0, 0.0, 0.0, 0.0, 0.0, 0.0, 0.0, 0.0, 0.0, 0.0, 0.0, 0.0, 0.0, 0.0, 0.0, 0.0, 0.0, 0.0, 0.0, 0.0, 0.0, 0.0, 0.0, 0.0, 0.0, 0.0, 0.0, 0.0, 0.0, 0.0, 0.0, 0.0, 0.0, 0.0, 0.0, 0.0, 0.0, 0.0, 0.0, 0.0, 0.0, 0.0, 0.0, 0.0, 0.0, 0.0, 0.0, 0.0, 0.0, 0.0, 0.0, 0.0, 0.0, 0.0, 0.0, 0.0, 0.0, 0.0, 0.0, 0.0, 0.0, 0.0, 0.0, 0.0, 0.0, 0.0, 0.0, 0.0, 0.0, 0.0, 0.0, 0.0, 0.0, 0.0, 0.0, 0.0, 0.0, 0.0, 0.0, 0.0, 0.0, 0.0, 0.0, 0.0, 0.0, 0.0, 0.0, 0.0, 0.0, 0.0, 0.0, 0.0, 0.0, 0.0, 0.0, 0.0, 0.0, 0.0, 0.0, 0.0, 0.0, 0.0, 0.0, 0.0, 0.0, 0.0, 0.0, 0.0, 0.0, 0.0, 0.0, 0.0, 0.0, 0.0, 0.0, 0.0, 0.0, 0.0, 0.0, 0.0, 0.0, 0.0, 0.0, 0.0, 0.0, 0.0, 0.0, 0.0, 0.0, 0.0, 0.0, 0.0, 0.0, 0.0, 0.0, 0.0, 0.0, 0.0, 0.0, 0.0, 0.0, 0.0, 0.0, 0.0, 0.0, 0.0, 0.0, 0.0, 0.0, 0.0, 0.0, 0.0, 0.0, 0.0, 0.0, 0.0, 0.0, 0.0, 0.0, 0.0, 0.0, 0.0, 0.0, 0.0, 0.0, 0.0, 0.0, 0.0, 0.0, 0.0, 0.0, 0.0, 0.0, 0.0, 0.0, 0.0, 0.0, 0.0, 0.0, 0.0, 0.0, 0.0, 0.0, 0.0, 0.0, 0.0, 0.0, 0.0, 0.0, 0.0, 0.0, 0.0, 0.0, 0.0, 0.0, 0.0, 0.0, 0.0, 0.0, 0.0, 0.0, 0.0, 0.0, 0.0, 0.0, 0.0, 0.0, 0.0, 0.0, 0.0, 0.0, 0.0, 0.0, 0.0, 0.0, 0.0, 0.0, 0.0, 0.0, 0.0, 0.0, 0.0, 0.0, 0.0, 0.0, 0.0, 0.0, 0.0, 0.0, 0.0, 0.0, 0.0, 0.0, 0.0, 0.0, 0.0, 0.0, 0.0, 0.0, 0.0, 0.0, 0.0, 0.0, 0.0, 0.0, 0.0, 0.0, 0.0, 0.0, 0.0, 0.0, 0.0, 0.0, 0.0, 0.0, 0.0, 0.0, 0.0, 0.0, 0.0, 0.0, 0.0, 0.0, 0.0, 0.0, 0.0, 0.0, 0.0, 0.0, 0.0, 0.0, 0.0, 0.0, 0.0, 0.0, 0.0, 0.0, 0.0, 0.0, 0.0, 0.0, 0.0, 0.0, 0.0, 0.0, 0.0, 0.0, 0.0, 0.0, 0.0, 0.0, 0.0, 0.0, 0.0, 0.0, 0.0, 0.0, 0.0, 0.0, 0.0, 0.0, 0.0, 0.0, 0.0, 0.0, 0.0, 0.0, 0.0, 0.0, 0.0, 0.0, 0.0, 0.0, 0.0, 0.0, 0.0, 0.0, 0.0, 0.0, 0.0, 0.0, 0.0, 0.0, 0.0, 0.0, 0.0, 0.0, 0.0, 0.0, 0.0, 0.0, 0.0, 0.0, 0.0, 0.0, 0.0, 0.0, 0.0, 0.0, 0.0, 0.0, 0.0, 0.0, 0.0, 0.0, 0.0, 0.0, 0.0, 0.0, 0.0, 0.0, 0.0, 0.0, 0.0, 0.0, 0.0, 0.0, 0.0, 0.0, 0.0, 0.0, 0.0, 0.0, 0.0, 0.0, 0.0, 0.0, 0.0, 0.0, 0.0, 0.0, 0.0, 0.0, 0.0, 0.0, 0.0, 0.0, 0.0, 0.0, 0.0, 0.0, 0.0, 0.0, 0.0, 0.0, 0.0, 0.0, 0.0, 0.0, 0.0, 0.0, 0.0, 0.0, 0.0, 0.0, 0.0, 0.0, 0.0, 0.0, 0.0, 0.0, 0.0, 0.0, 0.0, 0.0, 0.0, 0.0, 0.0, 0.0, 0.0, 0.0, 0.0, 0.0, 0.0, 0.0, 0.0, 0.0, 0.0, 0.0, 0.0, 0.0, 0.0, 0.0, 0.0, 0.0, 0.0, 0.0, 0.0, 0.0, 0.0, 0.0, 0.0, 0.0, 0.0, 0.0, 0.0, 0.0, 0.0, 0.0, 0.0, 0.0, 0.0, 0.0, 0.0, 0.0, 0.0, 0.0, 0.0, 0.0, 0.0, 0.0, 0.0, 0.0, 0.0, 0.0, 0.0, 0.0, 0.0, 0.0, 0.0, 0.0, 0.0, 0.0, 0.0, 0.0, 0.0, 0.0, 0.0, 0.0, 0.0, 0.0, 0.0, 0.0, 0.0, 0.0, 0.0, 0.0, 0.0, 0.0, 0.0, 0.0, 0.0, 0.0, 0.0, 0.0, 0.0, 0.0, 0.0, 0.0, 0.0, 0.0, 0.0, 0.0, 0.0, 0.0, 0.0, 0.0, 0.0, 0.0, 0.0, 0.0, 0.0, 0.0, 0.0, 0.0, 0.0, 0.0, 0.0, 0.0, 0.0, 0.0, 0.0, 0.0, 0.0, 0.0, 0.0, 0.0, 0.0, 0.0, 0.0, 0.0, 0.0, 0.0, 0.0, 0.0, 0.0, 0.0, 0.0, 0.0, 0.0, 0.0, 0.0, 0.0, 0.0, 0.0, 0.0, 0.0, 0.0, 0.0, 0.0, 0.0, 0.0, 0.0, 0.0, 0.0, 0.0, 0.0, 0.0, 0.0, 0.0, 0.0, 0.0, 0.0, 0.0, 0.0, 0.0, 0.0, 0.0, 0.0, 0.0, 0.0, 0.0, 0.0, 0.0, 0.0, 0.0, 0.0, 0.0, 0.0, 0.0, 0.0, 0.0, 0.0, 0.0, 0.0, 0.0, 0.0, 0.0, 0.0, 0.0, 0.0, 0.0, 0.0, 0.0, 0.0, 0.0, 0.0, 0.0, 0.0, 0.0, 0.0, 0.0, 0.0, 0.0, 0.0, 0.0, 0.0, 0.0, 0.0, 0.0, 0.0, 0.0, 0.0, 0.0, 0.0, 0.0, 0.0, 0.0, 0.0, 0.0, 0.0, 0.0, 0.0, 0.0, 0.0, 0.0, 0.0, 0.0, 0.0, 0.0, 0.0, 0.0, 0.0, 0.0, 0.0, 0.0, 0.0, 0.0, 0.0, 0.0, 0.0, 0.0, 0.0, 0.0, 0.0, 0.0, 0.0, 0.0, 0.0, 0.0, 0.0, 0.0, 0.0, 0.0, 0.0, 0.0, 0.0, 0.0, 0.0, 0.0, 0.0, 0.0, 0.0, 0.0, 0.0, 0.0, 0.0, 0.0, 0.0, 0.0, 0.0, 0.0, 0.0, 0.0, 0.0, 0.0, 0.0, 0.0, 0.0, 0.0, 0.0, 0.0, 0.0, 0.0, 0.0, 0.0, 0.0, 0.0, 0.0, 0.0, 0.0, 0.0, 0.0, 0.0, 0.0, 0.0, 0.0, 0.0, 0.0, 0.0, 0.0, 0.0, 0.0, 0.0, 0.0, 0.0, 0.0, 0.0, 0.0, 0.0, 0.0, 0.0, 0.0, 0.0, 0.0, 0.0, 0.0, 0.0, 0.0, 0.0, 0.0, 0.0, 0.0, 0.0, 0.0, 0.0, 0.0, 0.0, 0.0, 0.0, 0.0, 0.0, 0.0, 0.0, 0.0, 0.0, 0.0, 0.0, 0.0, 0.0, 0.0, 0.0, 0.0, 0.0, 0.0, 0.0, 0.0, 0.0, 0.0, 0.0, 0.0, 0.0, 0.0, 0.0, 0.0, 0.0, 0.0, 0.0, 0.0, 0.0, 0.0, 0.0, 0.0, 0.0, 0.0, 0.0, 0.0, 0.0, 0.0, 0.0, 0.0, 0.0, 0.0, 0.0, 0.0, 0.0, 0.0, 0.0, 0.0, 0.0, 0.0, 0.0, 0.0, 0.0, 0.0, 0.0, 0.0, 0.0, 0.0, 0.0, 0.0, 0.0, 0.0, 0.0, 0.0, 0.0, 0.0, 0.0, 0.0, 0.0, 0.0, 0.0, 0.0, 0.0, 0.0, 0.0, 0.0, 0.0, 0.0, 0.0, 0.0, 0.0, 0.0, 0.0, 0.0, 0.0, 0.0, 0.0, 0.0, 0.0, 0.0, 0.0, 0.0, 0.0, 0.0, 0.0, 0.0, 0.0, 0.0, 0.0, 0.0, 0.0, 0.0, 0.0, 0.0, 0.0, 0.0, 0.0, 0.0, 0.0, 0.0, 0.0, 0.0, 0.0, 0.0, 0.0, 0.0, 0.0, 0.0, 0.0, 0.0, 0.0, 0.0, 0.0, 0.0, 0.0, 0.0, 0.0, 0.0, 0.0, 0.0, 0.0, 0.0, 0.0, 0.0, 0.0, 0.0, 0.0, 0.0, 0.0, 0.0, 0.0, 0.0, 0.0, 0.0, 0.0, 0.0, 0.0, 0.0, 0.0, 0.0, 0.0, 0.0, 0.0, 0.0, 0.0, 0.0, 0.0, 0.0, 0.0, 0.0, 0.0, 0.0, 0.0, 0.0, 0.0, 0.0, 0.0, 0.0, 0.0, 0.0, 0.0, 0.0, 0.0, 0.0, 0.0, 0.0, 0.0, 0.0, 0.0, 0.0, 0.0, 0.0, 0.0, 0.0, 0.0, 0.0, 0.0, 0.0, 0.0, 0.0, 0.0, 0.0, 0.0, 0.0, 0.0, 0.0, 0.0, 0.0, 0.0, 0.0, 0.0, 0.0, 0.0, 0.0, 0.0, 0.0, 0.0, 0.0, 0.0, 0.0, 0.0, 0.0, 0.0, 0.0, 0.0, 0.0, 0.0, 0.0, 0.0, 0.0, 0.0, 0.0, 0.0, 0.0, 0.0, 0.0, 0.0, 0.0, 0.0, 0.0, 0.0, 0.0, 0.0, 0.0, 0.0, 0.0, 0.0, 0.0, 0.0, 0.0, 0.0, 0.0, 0.0, 0.0, 0.0, 0.0, 0.0, 0.0, 0.0, 0.0, 0.0, 0.0, 0.0, 0.0, 0.0, 0.0, 0.0, 0.0, 0.0, 0.0, 0.0, 0.0, 0.0, 0.0, 0.0, 0.0, 0.0, 0.0, 0.0, 0.0, 0.0, 0.0, 0.0, 0.0, 0.0, 0.0, 0.0, 0.0, 0.0, 0.0, 0.0, 0.0, 0.0, 0.0, 0.0, 0.0, 0.0, 0.0, 0.0, 0.0, 0.0, 0.0, 0.0, 0.0, 0.0, 0.0, 0.0, 0.0, 0.0, 0.0, 0.0, 0.0, 0.0, 0.0, 0.0, 0.0, 0.0, 0.0, 0.0, 0.0, 0.0, 0.0, 0.0, 0.0, 0.0, 0.0, 0.0, 0.0, 0.0, 0.0, 0.0, 0.0, 0.0, 0.0, 0.0, 0.0, 0.0, 0.0, 0.0, 0.0, 0.0, 0.0, 0.0, 0.0, 0.0, 0.0, 0.0, 0.0, 0.0, 0.0, 0.0, 0.0, 0.0, 0.0, 0.0, 0.0, 0.0, 0.0, 0.0, 0.0, 0.0, 0.0, 0.0, 0.0, 0.0, 0.0, 0.0, 0.0, 0.0, 0.0, 0.0, 0.0, 0.0, 0.0, 0.0, 0.0, 0.0, 0.0, 0.0, 0.0, 0.0, 0.0, 0.0, 0.0, 0.0, 0.0, 0.0, 0.0, 0.0, 0.0, 0.0, 0.0, 0.0, 0.0, 0.0, 0.0, 0.0, 0.0, 0.0, 0.0, 0.0, 0.0, 0.0, 0.0, 0.0, 0.0, 0.0, 0.0, 0.0, 0.0, 0.0, 0.0, 0.0, 0.0, 0.0, 0.0, 0.0, 0.0, 0.0, 0.0, 0.0, 0.0, 0.0, 0.0, 0.0, 0.0, 0.0, 0.0, 0.0, 0.0, 0.0, 0.0, 0.0, 0.0, 0.0, 0.0, 0.0, 0.0, 0.0, 0.0, 0.0, 0.0, 0.0, 0.0, 0.0, 0.0, 0.0, 0.0, 0.0, 0.0, 0.0, 0.0, 0.0, 0.0, 0.0, 0.0, 0.0, 0.0, 0.0, 0.0, 0.0, 0.0, 0.0, 0.0, 0.0, 0.0, 0.0, 0.0, 0.0, 0.0, 0.0, 0.0, 0.0, 0.0, 0.0, 0.0, 0.0, 0.0, 0.0, 0.0, 0.0, 0.0, 0.0, 0.0, 0.0, 0.0, 0.0, 0.0, 0.0, 0.0, 0.0, 0.0, 0.0, 0.0, 0.0, 0.0, 0.0, 0.0, 0.0, 0.0, 0.0, 0.0, 0.0, 0.0, 0.0, 0.0, 0.0, 0.0, 0.0, 0.0, 0.0, 0.0, 0.0, 0.0, 0.0, 0.0, 0.0])
me_circle_002.use_remesh_fix_poles = True
me_circle_002.use_remesh_preserve_attributes = False
me_circle_002.use_mirror_vertex_groups = False
me_circle_002.update()

# ---- objects
ob_circle_002 = bpy.data.objects.new('Circle.002', me_circle_002)

# ---- transforms, parenting, visibility, modifiers, constraints
ob_circle_002.location = (1.301, 0.5038, 2.785)
ob_circle_002.rotation_euler = (1.571, -0.0, 1.571)
ob_circle_002.scale = (1.923, 1.289, 1.0)
ob_circle_002.lineart.crease_threshold = 0.0

# ---- collection membership
col_collection.objects.link(ob_circle_002)

# ---- scene / render settings (as saved in the file)
scene.frame_start = 1; scene.frame_end = 250; scene.frame_set(1)
scene.render.engine = 'BLENDER_EEVEE_NEXT'
scene.cycles.use_denoising = False
scene.cycles.samples = 128
scene.cycles.sampling_pattern = 'TABULATED_SOBOL'
scene.cycles.use_adaptive_sampling = False
scene.cycles.use_light_tree = False
scene.view_settings.view_transform = 'Filmic'
bpy.context.view_layer.update()

# ---- added for rendering (the .blend has no active camera and no usable light): camera, sun
cam_auto = bpy.data.cameras.new('AutoCamera')
cam_auto.lens = 50.0
cam_auto.sensor_width = 36.0
cam_auto.clip_end = 1000.0
ob_auto_camera = bpy.data.objects.new('AutoCamera', cam_auto)
scene.collection.objects.link(ob_auto_camera)
ob_auto_camera.location = (2.62562, -1.88797, 4.05637)
ob_auto_camera.rotation_euler = (1.09748, -7.21219e-08, 0.694738)
scene.camera = ob_auto_camera
light_auto_sun = bpy.data.lights.new('AutoSun', 'SUN')
light_auto_sun.energy = 3.0
light_auto_sun.angle = 0.0523599
ob_auto_sun = bpy.data.objects.new('AutoSun', light_auto_sun)
scene.collection.objects.link(ob_auto_sun)
ob_auto_sun.rotation_euler = (0.872665, 0.174533, 0.523599)
bpy.context.view_layer.update()
